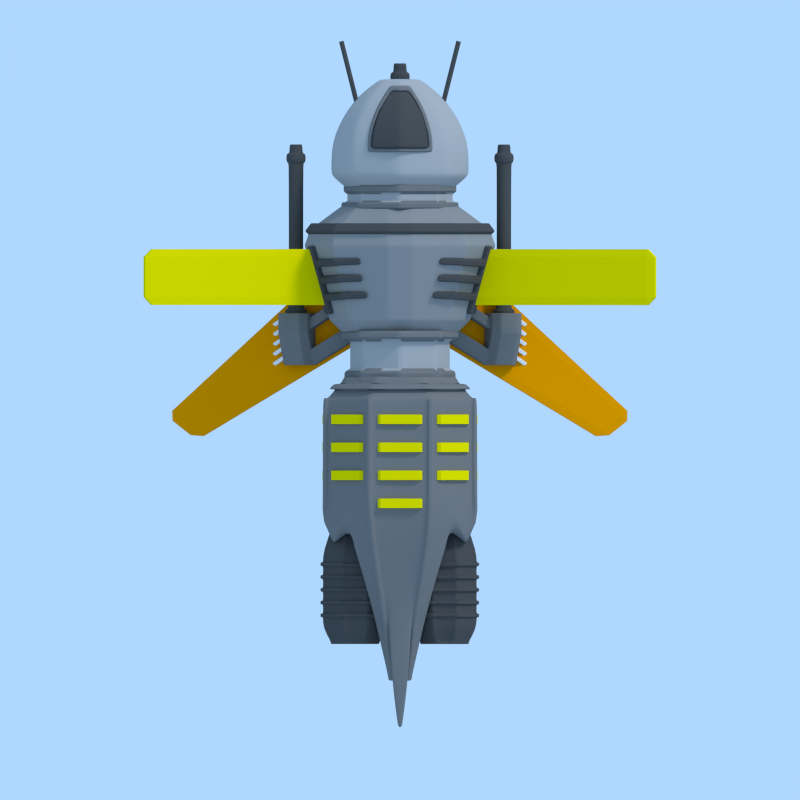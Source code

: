 # Source: wasp.blend  (saved by Blender 2.79.0; exported with 4.5.12 LTS)
import bpy
from mathutils import Matrix  # noqa: F401  (used for matrix-valued properties, if any)

bpy.ops.wm.read_factory_settings(use_empty=True)
scene = bpy.context.scene
scene.name = 'Scene'

# ---- collections
col_collection_1 = bpy.data.collections.new('Collection 1'); scene.collection.children.link(col_collection_1)

# ---- materials (node trees are filled in below, after node groups)
mat_material_009 = bpy.data.materials.new('Material.009')
mat_material_009.alpha_threshold = 0.0
mat_material_009.use_transparent_shadow = False
mat_material_009.diffuse_color = (0.1789, 0.1789, 0.1789, 1.0)
mat_material_009.roughness = 0.5
mat_material_009.line_color = (0.0, 0.0, 0.0, 1.0)
mat_material_008 = bpy.data.materials.new('Material.008')
mat_material_008.alpha_threshold = 0.0
mat_material_008.use_transparent_shadow = False
mat_material_008.diffuse_color = (0.2668, 0.2668, 0.2668, 1.0)
mat_material_008.roughness = 0.5
mat_material_008.specular_intensity = 0.2
mat_material_008.line_color = (0.0, 0.0, 0.0, 1.0)
mat_material_011 = bpy.data.materials.new('Material.011')
mat_material_011.alpha_threshold = 0.0
mat_material_011.use_transparent_shadow = False
mat_material_011.diffuse_color = (0.07297, 0.07297, 0.07297, 1.0)
mat_material_011.roughness = 0.5
mat_material_011.specular_intensity = 0.1304
mat_material_011.line_color = (0.0, 0.0, 0.0, 1.0)
mat_material_007 = bpy.data.materials.new('Material.007')
mat_material_007.alpha_threshold = 0.0
mat_material_007.use_transparent_shadow = False
mat_material_007.diffuse_color = (0.3931, 0.3931, 0.3931, 1.0)
mat_material_007.roughness = 0.5
mat_material_007.specular_intensity = 0.2
mat_material_007.line_color = (0.0, 0.0, 0.0, 1.0)
mat_material_022 = bpy.data.materials.new('Material.022')
mat_material_022.alpha_threshold = 0.0
mat_material_022.use_transparent_shadow = False
mat_material_022.roughness = 0.5
mat_material_012 = bpy.data.materials.new('Material.012')
mat_material_012.alpha_threshold = 0.0
mat_material_012.use_transparent_shadow = False
mat_material_012.diffuse_color = (0.8, 0.6792, 0.0, 1.0)
mat_material_012.roughness = 0.5
mat_material_012.line_color = (0.0, 0.0, 0.0, 1.0)
mat_material_010 = bpy.data.materials.new('Material.010')
mat_material_010.alpha_threshold = 0.0
mat_material_010.use_transparent_shadow = False
mat_material_010.diffuse_color = (0.8, 0.294, 0.0, 1.0)
mat_material_010.roughness = 0.5
mat_material_010.line_color = (0.0, 0.0, 0.0, 1.0)

# ---- material node trees

# ---- world
world_world = bpy.data.worlds.new('World'); scene.world = world_world
world_world.color = (0.4287, 0.6831, 1.0)
world_world.use_sun_shadow = False
world_world.sun_shadow_jitter_overblur = 0.0
world_world.cycles.sampling_method = 'NONE'
world_world.cycles.sample_map_resolution = 256

# ---- cameras
cam_camera = bpy.data.cameras.new('Camera')
cam_camera.type = 'ORTHO'
cam_camera.clip_end = 100.0
cam_camera.lens = 35.0
cam_camera.sensor_width = 32.0
cam_camera.sensor_height = 18.0
cam_camera.ortho_scale = 10.0
cam_camera.dof.focus_distance = 0.0
cam_camera.dof.aperture_fstop = 128.0

# ---- lights
light_point_001 = bpy.data.lights.new('Point.001', 'POINT')
light_point_001.color = (0.7729, 0.8477, 1.0)
light_point_001.transmission_factor = 0.0
light_point_001.energy = 50.0
light_point_001.shadow_buffer_clip_start = 0.5
light_point_001.shadow_soft_size = 0.1
light_point_001.shadow_maximum_resolution = 0.006
light_point_001.use_absolute_resolution = True
light_point_001.cycles.use_multiple_importance_sampling = False
light_point = bpy.data.lights.new('Point', 'POINT')
light_point.color = (0.7729, 0.8477, 1.0)
light_point.transmission_factor = 0.0
light_point.energy = 50.0
light_point.shadow_buffer_clip_start = 0.5
light_point.shadow_soft_size = 0.1
light_point.shadow_maximum_resolution = 0.006
light_point.use_absolute_resolution = True
light_point.cycles.use_multiple_importance_sampling = False
light_sun = bpy.data.lights.new('Sun', 'SUN')
light_sun.transmission_factor = 0.0
light_sun.angle = 0.1993
light_sun.energy = 1.5
light_sun.shadow_buffer_clip_start = 0.5
light_sun.shadow_soft_size = 0.1
light_sun.shadow_cascade_max_distance = 1000.0
light_sun.cycles.use_multiple_importance_sampling = False

# ---- meshes
me_cube_000 = bpy.data.meshes.new('Cube.000')
me_cube_000.from_pydata([(-1.0, -1.0, -1.0), (-1.0, 1.0, -1.0), (1.0, 1.0, -1.0), (1.0, -1.0, -1.0), (-1.0, 2.25, -1.0), (1.0, 2.25, -1.0), (-0.548, -1.0, -1.192e-07), (-1.0, -1.0, -0.4757), (-0.548, 1.0, 1.0), (-1.0, 1.0, 0.5243), (1.0, 1.0, 0.5243), (0.548, 1.0, 1.0), (1.0, -1.0, -0.4757), (0.548, -1.0, -1.192e-07), (-1.0, 2.25, 0.5243), (-0.548, 2.25, 1.0), (0.548, 2.25, 1.0), (1.0, 2.25, 0.5243), (1.0, 1.986, -0.6782), (1.0, 1.264, -0.6782), (1.0, 1.264, 0.2025), (1.0, 1.986, 0.2025), (3.648, 3.616, -0.6782), (3.648, 2.894, -0.6782), (3.648, 2.894, 0.2025), (3.648, 3.616, 0.2025), (-1.0, 0.0, -1.0), (1.0, 0.0, -1.0), (-0.548, 0.0, 0.5), (-1.0, 0.0, 0.02431), (0.548, 0.0, 0.5), (1.0, 0.0, 0.02431), (3.742, 0.5966, -1.0), (3.742, 0.5966, -0.4757), (3.742, 1.597, -1.0), (3.742, 1.597, 0.02431)], [], [(30, 11, 8, 28), (2, 1, 4, 5), (14, 15, 16, 17, 5, 4), (29, 9, 1, 26), (26, 1, 2, 27), (1, 9, 14, 4), (31, 12, 33, 35), (5, 17, 21, 18), (8, 11, 16, 15), (28, 8, 9, 29), (30, 13, 12, 31), (16, 11, 10, 17), (14, 9, 8, 15), (12, 13, 6, 7, 0, 3), (18, 21, 25, 22), (2, 5, 18, 19), (17, 10, 20, 21), (10, 2, 19, 20), (24, 23, 22, 25), (21, 20, 24, 25), (20, 19, 23, 24), (19, 18, 22, 23), (11, 30, 31, 10), (6, 28, 29, 7), (10, 31, 27, 2), (0, 26, 27, 3), (7, 29, 26, 0), (13, 30, 28, 6), (35, 33, 32, 34), (3, 27, 34, 32), (12, 3, 32, 33), (27, 31, 35, 34)])
me_cube_000.materials.append(mat_material_009)
me_cube_000.use_remesh_preserve_volume = False
me_cube_000.use_remesh_preserve_attributes = False
me_cube_000.use_mirror_vertex_groups = False
me_cube_000.update()
me_cylinder_017 = bpy.data.meshes.new('Cylinder.017')
me_cylinder_017.from_pydata([(0.7626, -0.735, 0.3248), (0.7587, -0.7068, 0.2883), (0.7018, -0.7638, 0.2658), (0.7293, -0.7418, 0.3297), (1.04, 0.008873, 0.3297), (0.636, 0.09462, 0.566), (1.036, 0.04387, 0.2658), (0.3828, -0.5166, 0.566), (1.036, -0.03669, 0.2883), (1.059, -0.01949, 0.3248), (-0.7018, 0.7638, -1.01), (-0.7587, 0.7068, -1.01), (-0.7202, 0.7253, -1.041), (-0.636, -0.09462, 0.566), (-1.036, 0.03669, -1.01), (-0.3828, 0.5166, 0.566), (-1.036, -0.04387, -1.01), (-1.022, -0.00359, -1.041), (0.1555, 0.03679, 2.46), (0.08394, -0.136, 2.46), (-0.7622, -0.7041, -0.9927), (-0.7046, -0.7614, -0.9927), (-0.1555, -0.03679, 2.46), (-0.08394, 0.136, 2.46), (-0.7237, -0.7226, -1.024), (-0.1322, 0.2812, 1.155), (-0.2923, -0.1054, 1.155), (-0.04015, -1.037, -0.9927), (0.04108, -1.037, -0.9927), (0.1322, -0.2812, 1.155), (0.2923, 0.1054, 1.155), (0.0007956, -1.023, -1.024), (-0.3536, 0.8536, -1.0), (-0.3173, 0.7426, 0.856), (-0.08339, 0.2073, 2.46), (-0.1866, 0.4639, 1.646), (0.8536, 0.3536, -1.0), (0.7495, 0.3008, 0.856), (0.2055, 0.08762, 2.46), (0.46, 0.1961, 1.646), (0.3536, -0.8536, -1.0), (0.3173, -0.7426, 0.856), (0.08339, -0.2073, 2.46), (0.1866, -0.4639, 1.646), (-0.8536, -0.3536, -1.0), (-0.7495, -0.3008, 0.856), (-0.2055, -0.08762, 2.46), (-0.46, -0.1961, 1.646), (0.7018, -0.7638, -1.01), (0.7587, -0.7068, -1.01), (0.7202, -0.7253, -1.041), (1.036, -0.03669, -1.01), (1.036, 0.04387, -1.01), (1.022, 0.00359, -1.041), (0.7622, 0.7041, -0.9927), (0.7046, 0.7614, -0.9927), (-0.3536, 0.8536, 0.1011), (0.8536, 0.3536, 0.1011), (0.3536, -0.8536, 0.1011), (-0.8536, -0.3536, 0.1011), (0.6829, 0.6829, -1.13), (0.631, 0.631, -1.203), (0.7617, 0.3155, -1.203), (0.8244, 0.3415, -1.13), (0.6829, -0.6829, -1.13), (0.631, -0.631, -1.203), (0.3155, -0.7617, -1.203), (0.3415, -0.8244, -1.13), (-0.6829, -0.6829, -1.13), (-0.631, -0.631, -1.203), (-0.7617, -0.3155, -1.203), (-0.8244, -0.3415, -1.13), (-0.5319, 0.5319, -1.3), (-0.566, 0.566, -1.2), (-0.6125, 0.6125, -1.134), (2.016e-08, 0.8004, -1.2), (1.351e-08, 0.8663, -1.134), (5.236e-08, 0.7523, -1.3), (-0.7523, 1.169e-09, -1.3), (-0.8663, -2.616e-09, -1.134), (-0.8004, -9.775e-09, -1.2), (-0.5319, -0.5319, -1.3), (-0.566, -0.566, -1.2), (-0.6125, -0.6125, -1.134), (-5.51e-08, -0.7523, -1.3), (-6.222e-08, -0.8663, -1.134), (-4.981e-08, -0.8004, -1.2), (0.5319, -0.5319, -1.3), (0.566, -0.566, -1.2), (0.6125, -0.6125, -1.134), (0.7523, -8.238e-08, -1.3), (0.8663, -5.081e-08, -1.134), (0.8004, -5.431e-08, -1.2), (0.5319, 0.5319, -1.3), (0.566, 0.566, -1.2), (0.6125, 0.6125, -1.134), (-0.3063, 0.7394, -1.134), (-0.283, 0.6832, -1.2), (-0.266, 0.6421, -1.3), (0.7394, 0.3063, -1.134), (0.6832, 0.283, -1.2), (0.6421, 0.266, -1.3), (0.3063, -0.7394, -1.134), (0.283, -0.6832, -1.2), (0.266, -0.6421, -1.3), (-0.7394, -0.3063, -1.134), (-0.6832, -0.283, -1.2), (-0.6421, -0.266, -1.3), (-0.3415, 0.8244, -1.13), (-0.3155, 0.7617, -1.203), (-0.631, 0.631, -1.203), (-0.6829, 0.6829, -1.13), (2.209e-08, 0.8924, -1.203), (1.467e-08, 0.9658, -1.13), (0.9658, -5.323e-08, -1.13), (0.8924, -5.712e-08, -1.203), (-6.976e-08, -0.9658, -1.13), (-5.593e-08, -0.8924, -1.203), (-0.9658, 5.082e-10, -1.13), (-0.8924, -7.474e-09, -1.203), (0.7237, 0.7226, -1.024), (0.04015, 1.037, -0.9927), (0.9154, 0.03504, 0.8055), (0.6225, -0.6721, 0.8055), (-0.04108, 1.037, -0.9927), (-0.0007957, 1.023, -1.024), (-0.9154, -0.03505, 0.8055), (-0.6225, 0.6721, 0.8055), (-0.3536, 0.8536, 0.3754), (0.8536, 0.3536, 0.3754), (0.3536, -0.8536, 0.3754), (-0.8536, -0.3536, 0.3754), (-0.04029, 0.9833, -1.0), (0.04095, 0.983, -1.0), (3.114e-09, 0.9692, -1.031), (-0.04222, 0.853, 0.856), (0.02934, 0.8522, 0.856), (0.6662, 0.7241, -1.0), (0.7238, 0.6668, -1.0), (0.6853, 0.6853, -1.031), (0.633, 0.5733, 0.856), (0.5819, 0.6234, 0.856), (0.9833, 0.04028, -1.0), (0.9833, -0.04028, -1.0), (0.9692, -4.535e-08, -1.031), (0.7238, -0.6668, -1.0), (0.6668, -0.7238, -1.0), (0.6853, -0.6853, -1.031), (0.04029, -0.9833, -1.0), (-0.04095, -0.983, -1.0), (-8.161e-08, -0.9692, -1.031), (-0.02934, -0.8522, 0.856), (0.04222, -0.853, 0.856), (-0.6662, -0.7241, -1.0), (-0.7238, -0.6668, -1.0), (-0.6853, -0.6853, -1.031), (-0.633, -0.5733, 0.856), (-0.5819, -0.6234, 0.856), (-0.9833, -0.04028, -1.0), (-0.9833, 0.04028, -1.0), (-0.9692, 8.573e-09, -1.031), (-0.7238, 0.6668, -1.0), (-0.6668, 0.7238, -1.0), (-0.6853, 0.6853, -1.031), (0.03794, 0.2286, 2.46), (-0.02852, 0.2307, 2.46), (0.1833, 0.143, 2.46), (0.1348, 0.1885, 2.46), (-0.03794, -0.2286, 2.46), (0.02852, -0.2307, 2.46), (-0.1833, -0.143, 2.46), (-0.1348, -0.1885, 2.46), (-0.02635, 0.5322, 1.646), (0.04011, 0.5301, 1.646), (-0.395, -0.3577, 1.646), (-0.3465, -0.4032, 1.646), (-0.04011, -0.5301, 1.646), (0.02635, -0.5322, 1.646), (0.395, 0.3577, 1.646), (0.3465, 0.4032, 1.646), (-0.04029, 0.9833, 0.1011), (0.04095, 0.983, 0.1011), (0.6662, 0.7241, 0.1011), (0.7238, 0.6668, 0.1011), (1.002, -0.04794, 0.5311), (0.9833, 0.04028, 0.2759), (0.9872, 0.005282, 0.5725), (1.024, -0.03074, 0.5676), (0.6668, -0.7238, 0.2759), (0.7423, -0.6745, 0.5311), (0.7461, -0.7027, 0.5676), (0.6944, -0.7018, 0.5725), (0.04029, -0.9833, 0.1011), (-0.04095, -0.983, 0.1011), (-0.6662, -0.7241, 0.1011), (-0.7238, -0.6668, 0.1011), (-1.002, 0.04794, 0.5311), (-0.9833, -0.04028, 0.2759), (-0.9872, -0.005282, 0.5725), (-1.024, 0.03074, 0.5676), (-0.6668, 0.7238, 0.2759), (-0.7423, 0.6745, 0.5311), (-0.7461, 0.7027, 0.5676), (-0.6944, 0.7018, 0.5725), (0.04095, 0.983, 0.3754), (-0.04029, 0.9833, 0.3754), (0.6662, 0.7241, 0.3754), (0.7238, 0.6668, 0.3754), (0.04029, -0.9833, 0.3754), (-0.04095, -0.983, 0.3754), (-0.6662, -0.7241, 0.3754), (-0.7238, -0.6668, 0.3754), (-1.059, 0.01949, 0.3248), (-1.036, 0.03669, 0.2883), (-1.036, -0.04387, 0.2658), (-1.04, -0.008873, 0.3297), (-0.7293, 0.7418, 0.3297), (-0.7018, 0.7638, 0.2658), (-0.7587, 0.7068, 0.2883), (-0.7626, 0.735, 0.3248), (0.04015, 1.037, 0.3827), (-0.04108, 1.037, 0.3827), (-0.04329, 0.8995, 0.8623), (0.02827, 0.8987, 0.8623), (0.7046, 0.7614, 0.1083), (0.7622, 0.7041, 0.1083), (0.04108, -1.037, 0.1083), (-0.04015, -1.037, 0.1083), (-0.7046, -0.7614, 0.1083), (-0.7622, -0.7041, 0.1083), (-0.03109, 0.5698, 1.657), (0.03538, 0.5677, 1.657), (-0.4249, -0.3809, 1.657), (-0.3764, -0.4265, 1.657), (-0.1648, -0.2117, 2.47), (-0.2132, -0.1662, 2.47), (-0.03538, -0.5677, 1.657), (0.03109, -0.5698, 1.657), (0.03326, -0.2683, 2.47), (-0.03321, -0.2662, 2.47), (0.4249, 0.3809, 1.657), (0.3764, 0.4265, 1.657), (0.1648, 0.2117, 2.47), (0.2132, 0.1662, 2.47), (-0.03326, 0.2683, 2.47), (0.03321, 0.2662, 2.47), (-0.6667, -0.6054, 0.8623), (-0.6155, -0.6555, 0.8623), (-0.02827, -0.8987, 0.8623), (0.04329, -0.8995, 0.8623), (0.6667, 0.6054, 0.8623), (0.6155, 0.6555, 0.8623), (-0.04108, 1.037, 0.1083), (0.04015, 1.037, 0.1083), (0.7046, 0.7614, 0.3827), (0.7622, 0.7041, 0.3827), (0.04108, -1.037, 0.3827), (-0.04015, -1.037, 0.3827), (-0.7046, -0.7614, 0.3827), (-0.7622, -0.7041, 0.3827), (0.08394, -0.136, 2.513), (0.1555, 0.03679, 2.513), (0.08339, -0.2073, 2.513), (-0.08394, 0.136, 2.513), (-0.1555, -0.03679, 2.513), (-0.08339, 0.2073, 2.513), (0.2055, 0.08762, 2.513), (-0.2055, -0.08762, 2.513), (-0.1348, -0.1885, 2.513), (-0.1833, -0.143, 2.513), (0.02852, -0.2307, 2.513), (-0.03794, -0.2286, 2.513), (0.1348, 0.1885, 2.513), (0.1833, 0.143, 2.513), (-0.02852, 0.2307, 2.513), (0.03794, 0.2286, 2.513), (-0.2582, -0.3365, 2.525), (-0.136, -0.2375, 3.136), (-0.07181, -0.2641, 3.136), (-0.05532, -0.4205, 2.525), (0.2582, 0.3365, 2.525), (0.136, 0.2375, 3.136), (0.07181, 0.2641, 3.136), (0.05532, 0.4205, 2.525)], [], [(128, 33, 135, 205), (129, 37, 5, 122), (122, 5, 7, 123), (209, 151, 157, 210), (154, 195, 59, 44), (131, 45, 13, 126), (35, 25, 23, 34), (138, 183, 57, 36), (126, 13, 15, 127), (73, 97, 98, 72), (106, 80, 78, 107), (82, 106, 107, 81), (103, 86, 84, 104), (88, 103, 104, 87), (100, 92, 90, 101), (39, 178, 166, 38), (25, 26, 22, 23), (56, 128, 205, 180), (177, 43, 42, 169), (43, 29, 19, 42), (29, 30, 18, 19), (179, 173, 283, 280), (172, 35, 34, 165), (135, 33, 35, 172), (36, 142, 144, 91, 99), (7, 5, 30, 29), (41, 7, 29, 43), (152, 41, 43, 177), (44, 158, 160, 79, 105), (15, 13, 26, 25), (33, 15, 25, 35), (204, 136, 141, 206), (80, 73, 72, 78), (127, 15, 33, 128), (166, 167, 272, 273), (5, 37, 39, 30), (30, 39, 38, 18), (94, 100, 101, 93), (37, 140, 178, 39), (130, 41, 152, 208), (47, 174, 170, 46), (92, 88, 87, 90), (123, 7, 41, 130), (13, 45, 47, 26), (26, 47, 46, 22), (86, 82, 81, 84), (45, 156, 174, 47), (155, 154, 44, 105, 83), (147, 146, 40, 102, 89), (139, 138, 36, 99, 95), (163, 162, 32, 96, 74), (160, 159, 161, 163, 74, 79), (133, 181, 182, 137), (159, 196, 201, 161), (150, 149, 153, 155, 83, 85), (149, 193, 194, 153), (144, 143, 145, 147, 89, 91), (143, 184, 189, 145), (32, 132, 134, 76, 96), (157, 151, 176, 175), (146, 188, 58, 40), (70, 69, 68, 71), (207, 140, 37, 129), (141, 136, 173, 179), (162, 200, 56, 32), (97, 75, 77, 98), (36, 57, 185, 142), (40, 148, 150, 85, 102), (40, 58, 192, 148), (211, 156, 45, 131), (44, 59, 197, 158), (167, 179, 280, 281), (32, 56, 180, 132), (75, 94, 93, 77), (76, 95, 60, 113), (105, 79, 118, 71), (95, 99, 63, 60), (80, 106, 70, 119), (94, 75, 112, 61), (91, 89, 64, 114), (88, 92, 115, 65), (100, 94, 61, 62), (83, 105, 71, 68), (96, 76, 113, 108), (85, 83, 68, 116), (66, 65, 64, 67), (62, 61, 60, 63), (109, 110, 111, 108), (61, 112, 113, 60), (115, 62, 63, 114), (65, 115, 114, 64), (117, 66, 67, 116), (69, 117, 116, 68), (119, 70, 71, 118), (110, 119, 118, 111), (112, 109, 108, 113), (86, 103, 66, 117), (103, 88, 65, 66), (102, 85, 116, 67), (73, 80, 119, 110), (89, 102, 67, 64), (79, 74, 111, 118), (97, 73, 110, 109), (92, 100, 62, 115), (99, 91, 114, 63), (74, 96, 108, 111), (82, 86, 117, 69), (75, 97, 109, 112), (106, 82, 69, 70), (58, 130, 208, 192), (57, 129, 122, 186, 185), (124, 121, 125), (181, 204, 206, 182), (195, 211, 131, 59), (193, 209, 210, 194), (59, 131, 126, 198, 197), (183, 207, 129, 57), (200, 203, 127, 128, 56), (123, 191, 190, 189, 184, 187, 186, 122), (188, 191, 123, 130, 58), (149, 150, 31, 27), (171, 170, 235, 234), (207, 183, 225, 255), (202, 203, 216, 219), (175, 171, 234, 233), (150, 148, 28, 31), (201, 202, 219, 218), (181, 133, 121, 253), (146, 147, 50, 48), (135, 172, 230, 222), (203, 200, 217, 216), (173, 136, 223, 231), (132, 180, 252, 124), (147, 145, 49, 50), (198, 199, 212, 215), (178, 140, 250, 240), (143, 144, 53, 51), (197, 198, 215, 214), (161, 201, 218, 11), (141, 179, 241, 251), (200, 162, 10, 217), (144, 142, 52, 53), (199, 196, 213, 212), (158, 197, 214, 16), (176, 151, 248, 236), (138, 139, 120, 54), (190, 191, 3, 0), (196, 159, 14, 213), (152, 177, 237, 249), (189, 190, 0, 1), (153, 194, 228, 21), (139, 137, 55, 120), (195, 154, 20, 229), (174, 156, 246, 232), (210, 157, 247, 258), (133, 134, 125, 121), (134, 133, 137, 139, 95, 76), (55, 54, 120), (52, 51, 53), (49, 48, 50), (28, 27, 31), (21, 20, 24), (16, 14, 17), (11, 10, 12), (8, 6, 4, 9), (2, 1, 0, 3), (213, 214, 215, 212), (217, 218, 219, 216), (221, 222, 223, 220), (225, 54, 55, 224), (8, 51, 52, 6), (2, 48, 49, 1), (227, 27, 28, 226), (229, 20, 21, 228), (213, 14, 16, 214), (217, 10, 11, 218), (231, 223, 222, 230), (233, 234, 235, 232), (237, 238, 239, 236), (241, 242, 243, 240), (245, 231, 230, 244), (247, 233, 232, 246), (249, 237, 236, 248), (251, 241, 240, 250), (124, 252, 253, 121), (255, 225, 224, 254), (257, 227, 226, 256), (259, 229, 228, 258), (252, 221, 220, 253), (250, 255, 254, 251), (248, 257, 256, 249), (246, 259, 258, 247), (182, 206, 254, 224), (170, 174, 232, 235), (205, 135, 222, 221), (155, 153, 21, 24), (209, 193, 227, 257), (177, 169, 238, 237), (136, 204, 220, 223), (154, 155, 24, 20), (192, 208, 256, 226), (169, 168, 239, 238), (160, 158, 16, 17), (168, 176, 236, 239), (183, 138, 54, 225), (211, 195, 229, 259), (137, 182, 224, 55), (159, 160, 17, 14), (194, 210, 258, 228), (179, 167, 242, 241), (184, 143, 51, 8), (163, 161, 11, 12), (180, 205, 221, 252), (167, 166, 243, 242), (142, 185, 6, 52), (204, 181, 253, 220), (166, 178, 240, 243), (188, 146, 48, 2), (162, 163, 12, 10), (140, 207, 255, 250), (165, 164, 245, 244), (145, 189, 1, 49), (187, 184, 8, 9), (206, 141, 251, 254), (164, 173, 231, 245), (151, 209, 257, 248), (172, 165, 244, 230), (193, 149, 27, 227), (185, 186, 4, 6), (134, 132, 124, 125), (208, 152, 249, 256), (148, 192, 226, 28), (186, 187, 9, 4), (156, 211, 259, 246), (157, 175, 233, 247), (191, 188, 2, 3), (273, 272, 275, 274, 265, 263, 264, 267, 269, 268, 271, 270, 262, 260, 261, 266), (169, 42, 262, 270), (18, 38, 266, 261), (23, 22, 264, 263), (22, 46, 267, 264), (164, 165, 274, 275), (34, 23, 263, 265), (167, 164, 275, 272), (168, 169, 270, 271), (165, 34, 265, 274), (38, 166, 273, 266), (19, 18, 261, 260), (46, 170, 269, 267), (42, 19, 260, 262), (171, 168, 271, 268), (170, 171, 268, 269), (199, 198, 126, 127, 203, 202, 201, 196), (276, 279, 278, 277), (280, 283, 282, 281), (176, 168, 278, 279), (171, 175, 276, 277), (168, 171, 277, 278), (175, 176, 279, 276), (164, 167, 281, 282), (173, 164, 282, 283), (81, 107, 78, 72, 98, 77, 93, 101, 90, 87, 104, 84)])
me_cylinder_017.polygons.foreach_set('use_smooth', [True] * 262)
me_cylinder_017.materials.append(mat_material_009)
me_cylinder_017.use_remesh_preserve_volume = False
me_cylinder_017.use_remesh_preserve_attributes = False
me_cylinder_017.use_mirror_vertex_groups = False
me_cylinder_017.update()
me_cylinder_015 = bpy.data.meshes.new('Cylinder.015')
me_cylinder_015.from_pydata([(0.6718, 0.6718, -0.9316), (0.495, 0.495, 3.768e-15), (0.95, -4.812e-08, -0.9316), (0.7, 4.312e-08, 1.776e-15), (0.6718, -0.6718, -0.9316), (0.495, -0.495, -1.256e-15), (0.1991, -0.6688, -0.001926), (-0.1991, -0.6688, -0.001926), (-0.6718, -0.6718, -0.9316), (-0.495, -0.495, -3.768e-15), (-0.95, 4.732e-09, -0.9316), (-0.7, 1.417e-07, -1.776e-15), (-0.6718, 0.6718, -0.9316), (-0.495, 0.495, 1.256e-15), (0.3536, 0.3536, -1.5), (0.5, -7.025e-08, -1.5), (0.3536, -0.3536, -1.5), (6.797e-09, -0.5, -1.5), (-0.3536, -0.3536, -1.5), (-0.5, -4.244e-08, -1.5), (-0.3536, 0.3536, -1.5), (0.2121, 0.2121, 0.5), (0.3, 2.289e-07, 0.5), (0.2121, -0.2121, 0.5), (-1.369e-07, -0.3, 0.5), (-0.2121, -0.2121, 0.5), (-0.3, 2.456e-07, 0.5), (-0.2121, 0.2121, 0.5), (-0.8813, 0.006178, -1.218), (-0.9482, 0.006178, -1.107), (0.6232, -0.617, -1.218), (-1.39e-07, -0.6173, 0.1654), (0.6705, -0.6643, -1.107), (0.6705, 0.6766, -1.107), (0.6232, 0.6294, -1.218), (-0.1991, -0.8675, -0.9316), (0.1991, -0.8675, -0.9316), (-0.1991, -0.6175, -3.639e-15), (0.1991, -0.6175, 5.588e-09), (-1.343e-07, -0.5661, 0.1674), (0.8813, 0.006178, -1.218), (0.9482, 0.006178, -1.107), (-3.636e-08, -0.7337, -1.282), (-4.11e-08, -0.7849, -1.284), (-0.1476, -0.8674, -1.22), (-0.2076, -0.9094, -1.109), (-0.1991, -0.9188, -0.9335), (0.1991, -0.9188, -0.9335), (0.119, 0.9007, -0.9316), (-0.119, 0.9007, -0.9316), (-0.119, 0.6507, 3.001e-15), (0.119, 0.6507, 3.605e-15), (-0.119, 0.4507, -1.5), (0.119, 0.4507, -1.5), (0.119, 0.2507, 0.5), (-0.119, 0.2507, 0.5), (0.2076, -0.9094, -1.109), (0.1476, -0.8674, -1.22), (-0.643, 0.643, -1.072), (-0.5977, 0.5977, -1.179), (-0.9094, -1.006e-09, -1.072), (-0.8452, -8.16e-09, -1.179), (-0.5977, -0.5977, -1.179), (-0.643, -0.643, -1.072), (0.643, -0.643, -1.072), (0.5977, -0.5977, -1.179), (0.9094, -5.159e-08, -1.072), (0.8452, -5.517e-08, -1.179), (0.5977, 0.5977, -1.179), (0.643, 0.643, -1.072), (0.1416, -0.7866, -1.179), (0.1991, -0.8269, -1.072), (-0.1991, -0.8269, -1.072), (-0.1416, -0.7866, -1.179), (0.1416, -0.8378, -1.18), (0.1991, -0.8781, -1.074), (-0.1991, -0.8781, -1.074), (-0.1416, -0.8378, -1.18), (-0.119, 0.7959, -1.179), (-0.119, 0.8601, -1.072), (0.119, 0.8601, -1.072), (0.119, 0.7959, -1.179), (-0.6232, -0.617, -1.218), (-0.6705, -0.6643, -1.107), (-0.6705, 0.6766, -1.107), (-0.6232, 0.6294, -1.218), (0.1476, -0.814, -1.218), (0.2076, -0.856, -1.107), (-0.2076, -0.856, -1.107), (-0.1476, -0.814, -1.218), (-0.1241, 0.8361, -1.218), (-0.1241, 0.9029, -1.107), (0.1241, 0.9029, -1.107), (0.1241, 0.8361, -1.218)], [], [(12, 13, 50, 49), (0, 1, 3, 2), (2, 3, 5, 4), (35, 37, 9, 8), (42, 73, 62, 18, 17), (8, 9, 11, 10), (71, 36, 47, 75), (61, 59, 20, 19), (10, 11, 13, 12), (21, 54, 55, 27, 26, 25, 24, 23, 22), (12, 49, 79, 58), (8, 10, 60, 63), (35, 8, 63, 72), (7, 6, 31), (4, 36, 71, 64), (2, 4, 64, 66), (48, 0, 69, 80), (52, 53, 14, 15, 16, 17, 18, 19, 20), (13, 11, 26, 27), (11, 9, 25, 26), (0, 2, 66, 69), (9, 37, 39, 24, 25), (5, 3, 22, 23), (3, 1, 21, 22), (50, 13, 27, 55), (48, 51, 1, 0), (68, 67, 15, 14), (65, 70, 42, 17, 16), (4, 5, 38, 36), (39, 38, 5, 23, 24), (62, 61, 19, 18), (59, 78, 52, 20), (1, 51, 54, 21), (36, 38, 6, 47), (75, 47, 46, 76), (73, 42, 43, 77), (35, 72, 76, 46), (67, 65, 16, 15), (48, 80, 79, 49), (7, 46, 47, 6), (74, 77, 43), (37, 35, 46, 7), (38, 39, 31, 6), (39, 37, 7, 31), (42, 70, 74, 43), (49, 50, 51, 48), (56, 45, 44, 57), (54, 51, 50, 55), (81, 53, 52, 78), (81, 68, 14, 53), (68, 81, 93, 34), (60, 58, 84, 29), (70, 65, 30, 86), (65, 67, 40, 30), (81, 78, 90, 93), (59, 61, 28, 85), (75, 76, 45, 56), (73, 77, 44, 89), (69, 66, 41, 33), (79, 80, 92, 91), (63, 60, 29, 83), (76, 72, 88, 45), (10, 12, 58, 60), (40, 34, 33, 41), (30, 40, 41, 32), (28, 82, 83, 29), (85, 28, 29, 84), (87, 56, 57, 86), (45, 88, 89, 44), (86, 30, 32, 87), (82, 89, 88, 83), (91, 92, 93, 90), (34, 93, 92, 33), (90, 85, 84, 91), (66, 64, 32, 41), (64, 71, 87, 32), (77, 74, 57, 44), (80, 69, 33, 92), (62, 73, 89, 82), (71, 75, 56, 87), (78, 59, 85, 90), (61, 62, 82, 28), (72, 63, 83, 88), (67, 68, 34, 40), (74, 70, 86, 57), (58, 79, 91, 84)])
me_cylinder_015.polygons.foreach_set('material_index', [0, 0, 0, 0, 0, 0, 0, 0, 0, 0, 0, 0, 0, 0, 0, 0, 0, 0, 0, 0, 0, 0, 0, 0, 0, 0, 0, 0, 0, 0, 0, 0, 0, 0, 0, 0, 0, 0, 0, 0, 0, 0, 0, 0, 0, 0, 1, 0, 0, 0, 1, 1, 1, 1, 1, 1, 1, 1, 1, 1, 1, 1, 0, 1, 1, 1, 1, 1, 1, 1, 1, 1, 1, 1, 1, 1, 1, 1, 1, 1, 1, 1, 1, 1, 1, 1])
me_cylinder_015.materials.append(mat_material_008)
me_cylinder_015.materials.append(mat_material_011)
me_cylinder_015.use_remesh_preserve_volume = False
me_cylinder_015.use_remesh_preserve_attributes = False
me_cylinder_015.use_mirror_vertex_groups = False
me_cylinder_015.update()
me_cylinder_012 = bpy.data.meshes.new('Cylinder.012')
me_cylinder_012.from_pydata([(0.0, 1.0, -1.0), (0.7071, 0.7071, -1.0), (1.0, -4.371e-08, -1.0), (0.7071, -0.7071, -1.0), (-8.742e-08, -1.0, -1.0), (-0.7071, -0.7071, -1.0), (-1.0, 1.192e-08, -1.0), (-0.7071, 0.7071, -1.0), (5.051e-08, 0.5, -1.5), (0.3536, 0.3536, -1.5), (0.5, -7.025e-08, -1.5), (0.3536, -0.3536, -1.5), (6.797e-09, -0.5, -1.5), (-0.3536, -0.3536, -1.5), (-0.5, -4.244e-08, -1.5), (-0.3536, 0.3536, -1.5), (-1.828e-08, 1.0, -0.7143), (0.7071, 0.7071, -0.7143), (0.495, 0.495, 0.3506), (-9.781e-08, 0.7, 0.3506), (-4.38e-08, 0.9764, -0.2745), (0.6904, 0.6904, -0.2745), (1.0, -3.07e-08, -0.7143), (0.7, 5.147e-08, 0.3506), (0.9764, -3.861e-09, -0.2745), (0.7071, -0.7071, -0.7143), (0.495, -0.495, 0.3506), (0.6904, -0.6904, -0.2745), (-1.057e-07, -1.0, -0.7143), (-1.59e-07, -0.7, 0.3506), (-1.292e-07, -0.9764, -0.2745), (-0.7071, -0.7071, -0.7143), (-0.495, -0.495, 0.3506), (-0.6904, -0.6904, -0.2745), (-1.0, 2.494e-08, -0.7143), (-0.7, 1.5e-07, 0.3506), (-0.9764, 7.79e-08, -0.2745), (-0.7071, 0.7071, -0.7143), (-0.495, 0.495, 0.3506), (-0.6904, 0.6904, -0.2745), (0.2121, 0.2121, 0.7336), (-1.227e-07, 0.3, 0.7336), (0.3, 2.456e-07, 0.7336), (0.2121, -0.2121, 0.7336), (-1.49e-07, -0.3, 0.7336), (-0.2121, -0.2121, 0.7336), (-0.3, 2.623e-07, 0.7336), (-0.2121, 0.2121, 0.7336)], [], [(7, 0, 8, 15), (8, 9, 10, 11, 12, 13, 14, 15), (6, 7, 15, 14), (5, 6, 14, 13), (4, 5, 13, 12), (3, 4, 12, 11), (2, 3, 11, 10), (1, 2, 10, 9), (0, 1, 9, 8), (6, 5, 31, 34), (3, 2, 22, 25), (1, 0, 16, 17), (0, 7, 37, 16), (5, 4, 28, 31), (2, 1, 17, 22), (7, 6, 34, 37), (4, 3, 25, 28), (20, 19, 18, 21), (21, 18, 23, 24), (24, 23, 26, 27), (27, 26, 29, 30), (30, 29, 32, 33), (33, 32, 35, 36), (19, 38, 47, 41), (39, 38, 19, 20), (36, 35, 38, 39), (38, 35, 46, 47), (35, 32, 45, 46), (32, 29, 44, 45), (29, 26, 43, 44), (26, 23, 42, 43), (23, 18, 40, 42), (18, 19, 41, 40), (34, 36, 39, 37), (37, 39, 20, 16), (31, 33, 36, 34), (28, 30, 33, 31), (25, 27, 30, 28), (22, 24, 27, 25), (17, 21, 24, 22), (16, 20, 21, 17), (40, 41, 47, 46, 45, 44, 43, 42)])
me_cylinder_012.polygons.foreach_set('use_smooth', [True] * 42)
me_cylinder_012.materials.append(mat_material_007)
me_cylinder_012.use_remesh_preserve_volume = False
me_cylinder_012.use_remesh_preserve_attributes = False
me_cylinder_012.use_mirror_vertex_groups = False
me_cylinder_012.update()
me_cube_009 = bpy.data.meshes.new('Cube.009')
me_cube_009.from_pydata([(-0.1517, 0.02482, 0.02482), (-0.1517, 0.02482, -0.02482), (-0.1517, -0.02482, 0.02482), (-0.1517, -0.02482, -0.02482), (0.1517, 0.02482, 0.02482), (0.1517, 0.02482, -0.02482), (0.1517, -0.02482, 0.02482), (0.1517, -0.02482, -0.02482)], [], [(0, 1, 3, 2), (2, 3, 7, 6), (6, 7, 5, 4), (4, 5, 1, 0), (2, 6, 4, 0), (7, 3, 1, 5)])
me_cube_009.materials.append(mat_material_022)
me_cube_009.use_remesh_preserve_volume = False
me_cube_009.use_remesh_preserve_attributes = False
me_cube_009.use_mirror_vertex_groups = False
me_cube_009.update()
me_cube_006 = bpy.data.meshes.new('Cube.006')
me_cube_006.from_pydata([(0.8, 0.3, -0.4084), (0.8, 1.0, -0.4084), (3.4, 1.0, -0.4084), (3.4, 0.3, -0.4084), (0.8, 0.3, 0.4084), (0.8, 1.0, 0.4084), (3.4, 1.0, 0.4084), (3.4, 0.3, 0.4084)], [], [(4, 5, 1, 0), (5, 6, 2, 1), (6, 7, 3, 2), (7, 4, 0, 3), (0, 1, 2, 3), (7, 6, 5, 4)])
me_cube_006.materials.append(mat_material_012)
me_cube_006.use_remesh_preserve_volume = False
me_cube_006.use_remesh_preserve_attributes = False
me_cube_006.use_mirror_vertex_groups = False
me_cube_006.update()
me_cube_005 = bpy.data.meshes.new('Cube.005')
me_cube_005.from_pydata([(-0.08998, -0.441, -0.07313), (-0.08998, -0.441, 0.07313), (-0.08998, 0.441, -0.07313), (-0.08998, 0.441, 0.07313), (0.08998, -0.441, -0.07313), (0.08998, -0.441, 0.07313), (0.08998, 0.441, -0.07313), (0.08998, 0.441, 0.07313), (0.1672, -0.174, 0.5275), (0.1672, -0.2655, 0.5275), (-0.01279, -0.2655, 0.5275), (-0.01279, -0.174, 0.5275), (0.1587, 0.04923, 0.5409), (0.1587, -0.04224, 0.5409), (-0.02126, -0.04224, 0.5409), (-0.02126, 0.04923, 0.5409), (0.1897, 0.261, 0.5604), (0.1897, 0.1695, 0.5604), (0.009737, 0.1695, 0.5604), (0.009737, 0.261, 0.5604), (-0.08998, 0.1748, -0.07313), (-0.08998, 0.2662, -0.07313), (-0.08998, -0.04574, -0.07313), (-0.08998, 0.04574, -0.07313), (-0.08998, -0.2662, -0.07313), (-0.08998, -0.1748, -0.07313), (-0.08998, -0.1748, 0.07313), (-0.08998, -0.2662, 0.07313), (-0.08998, 0.04574, 0.07313), (-0.08998, -0.04574, 0.07313), (-0.08998, 0.2662, 0.07313), (-0.08998, 0.1748, 0.07313), (0.08998, -0.1748, -0.07313), (0.08998, -0.2662, -0.07313), (0.08998, 0.04574, -0.07313), (0.08998, -0.04574, -0.07313), (0.08998, 0.2662, -0.07313), (0.08998, 0.1748, -0.07313), (0.08998, 0.1748, 0.07313), (0.08998, 0.2662, 0.07313), (0.08998, -0.04574, 0.07313), (0.08998, 0.04574, 0.07313), (0.08998, -0.2662, 0.07313), (0.08998, -0.1748, 0.07313), (0.2646, -0.09699, 0.7387), (0.236, -0.09699, 0.561), (0.2956, 0.2062, 0.7582), (0.2956, 0.1147, 0.7582), (0.2444, -0.3202, 0.5476), (0.2444, -0.2288, 0.5476), (0.2731, -0.3202, 0.7252), (0.236, -0.005519, 0.561), (0.2646, -0.005519, 0.7387), (0.267, 0.2062, 0.5805), (0.267, 0.1147, 0.5805), (0.2731, -0.2288, 0.7252)], [], [(25, 26, 29, 22), (2, 3, 7, 6), (35, 40, 43, 32), (4, 5, 1, 0), (42, 27, 1, 5), (40, 29, 26, 43), (33, 42, 5, 4), (7, 3, 30, 39), (38, 31, 28, 41), (23, 28, 31, 20), (21, 30, 3, 2), (0, 1, 27, 24), (11, 10, 50, 55), (6, 7, 39, 36), (37, 38, 41, 34), (24, 33, 4, 0), (22, 35, 32, 25), (20, 37, 34, 23), (42, 43, 8, 9), (39, 30, 19, 16), (40, 41, 12, 13), (37, 20, 21, 36), (35, 22, 23, 34), (33, 24, 25, 32), (38, 37, 36, 39), (40, 35, 34, 41), (42, 33, 32, 43), (26, 25, 24, 27), (28, 23, 22, 29), (30, 21, 20, 31), (2, 6, 36, 21), (8, 11, 55, 49), (19, 18, 47, 46), (30, 31, 18, 19), (41, 28, 15, 12), (28, 29, 14, 15), (43, 26, 11, 8), (31, 38, 17, 18), (26, 27, 10, 11), (29, 40, 13, 14), (38, 39, 16, 17), (27, 42, 9, 10), (47, 54, 53, 46), (44, 45, 51, 52), (50, 48, 49, 55), (16, 19, 46, 53), (9, 8, 49, 48), (17, 16, 53, 54), (15, 14, 44, 52), (10, 9, 48, 50), (14, 13, 45, 44), (18, 17, 54, 47), (13, 12, 51, 45), (12, 15, 52, 51)])
me_cube_005.materials.append(mat_material_011)
me_cube_005.use_remesh_preserve_volume = False
me_cube_005.use_remesh_preserve_attributes = False
me_cube_005.use_mirror_vertex_groups = False
me_cube_005.update()
me_cube_003 = bpy.data.meshes.new('Cube.003')
me_cube_003.from_pydata([(0.4, -0.2, -0.2639), (0.8, 0.8, -0.2639), (3.1, -1.2, -0.2639), (2.7, -1.5, -0.2639), (0.4, -0.2, 0.2639), (0.8, 0.8, 0.2639), (3.1, -1.2, 0.2639), (2.7, -1.5, 0.2639)], [], [(4, 5, 1, 0), (5, 6, 2, 1), (6, 7, 3, 2), (7, 4, 0, 3), (0, 1, 2, 3), (7, 6, 5, 4)])
me_cube_003.materials.append(mat_material_010)
me_cube_003.use_remesh_preserve_volume = False
me_cube_003.use_remesh_preserve_attributes = False
me_cube_003.use_mirror_vertex_groups = False
me_cube_003.update()
me_cylinder_010 = bpy.data.meshes.new('Cylinder.010')
me_cylinder_010.from_pydata([(9.859e-06, 0.3463, -0.4457), (0.3986, 0.1501, -0.4457), (0.279, 0.008048, 0.2674), (8.206e-06, 0.1453, 0.2674), (9.713e-06, 0.3304, -0.1512), (0.3892, 0.1389, -0.1512), (-0.3892, 0.1389, -0.1512), (-0.3986, 0.1501, -0.4457), (-0.279, 0.00804, 0.2674), (0.1196, -0.1814, 0.5588), (6.057e-06, -0.1225, 0.5588), (-0.1196, -0.1814, 0.5588), (1.213e-05, 0.257, -0.4529), (0.3986, 0.06086, -0.4529), (0.3892, 0.04967, -0.1584), (-0.3892, 0.04966, -0.1584), (-0.3986, 0.06085, -0.4529), (0.1196, -0.2706, 0.5516), (8.324e-06, -0.2118, 0.5516), (-0.1196, -0.2706, 0.5516), (-0.279, -0.08121, 0.2602), (0.279, -0.0812, 0.2602), (8.37e-07, 0.08773, -0.2085), (0.5054, -0.1609, -0.2085), (-0.5054, -0.161, -0.2085), (-0.3623, -0.3309, 0.3351), (0.3623, -0.3309, 0.3351), (1.026e-06, 0.1083, -0.5909), (0.1553, -0.5769, 0.7135), (-0.1553, -0.5769, 0.7135), (-3.91e-06, -0.5004, 0.7135), (-1.12e-06, -0.1526, 0.3351), (-0.5176, -0.1464, -0.5909), (0.5176, -0.1464, -0.5909), (1.218e-05, 0.2847, -0.4407), (0.3986, 0.08855, -0.4407), (0.3892, 0.07737, -0.1462), (-0.3892, 0.07735, -0.1462), (-0.3986, 0.08854, -0.4407), (0.1196, -0.2429, 0.5639), (8.376e-06, -0.1841, 0.5639), (-0.1196, -0.2429, 0.5639), (-0.279, -0.05352, 0.2725), (0.279, -0.05351, 0.2725), (-0.3156, -0.05733, 0.3), (-0.4402, 0.09068, -0.1735), (-0.4508, 0.1033, -0.5065), (-0.1352, -0.2715, 0.6295), (0.4402, 0.09069, -0.1735), (9.2e-06, -0.205, 0.6295), (0.3156, -0.05732, 0.3), (0.1353, -0.2715, 0.6295), (1.35e-05, 0.3252, -0.5065), (0.4508, 0.1033, -0.5065)], [], [(4, 3, 2, 5), (3, 8, 11, 10), (6, 8, 3, 4), (2, 3, 10, 9), (7, 6, 4, 0), (0, 4, 5, 1), (1, 5, 14, 13), (5, 2, 21, 14), (7, 0, 12, 16), (10, 11, 19, 18), (2, 9, 17, 21), (6, 7, 16, 15), (8, 6, 15, 20), (9, 10, 18, 17), (0, 1, 13, 12), (11, 8, 20, 19), (21, 17, 39, 43), (12, 13, 35, 34), (16, 12, 34, 38), (19, 20, 42, 41), (20, 15, 37, 42), (15, 16, 38, 37), (18, 19, 41, 40), (14, 21, 43, 36), (13, 14, 36, 35), (17, 18, 40, 39), (27, 33, 23, 22), (32, 27, 22, 24), (26, 28, 30, 31), (24, 22, 31, 25), (31, 30, 29, 25), (22, 23, 26, 31), (38, 34, 52, 46), (41, 42, 44, 47), (42, 37, 45, 44), (37, 38, 46, 45), (40, 41, 47, 49), (36, 43, 50, 48), (35, 36, 48, 53), (39, 40, 49, 51), (43, 39, 51, 50), (34, 35, 53, 52), (28, 26, 50, 51), (29, 30, 49, 47), (27, 32, 46, 52), (26, 23, 48, 50), (23, 33, 53, 48), (25, 29, 47, 44), (33, 27, 52, 53), (30, 28, 51, 49), (24, 25, 44, 45), (32, 24, 45, 46)])
me_cylinder_010.polygons.foreach_set('use_smooth', [True] * 52)
me_cylinder_010.polygons.foreach_set('material_index', [0, 0, 0, 0, 0, 0, 0, 0, 0, 0, 0, 0, 0, 0, 0, 0, 0, 0, 0, 0, 0, 0, 0, 0, 0, 0, 1, 1, 1, 1, 1, 1, 1, 1, 1, 1, 1, 1, 1, 1, 1, 1, 1, 1, 1, 1, 1, 1, 1, 1, 1, 1])
me_cylinder_010.materials.append(mat_material_011)
me_cylinder_010.materials.append(mat_material_009)
me_cylinder_010.use_remesh_preserve_volume = False
me_cylinder_010.use_remesh_preserve_attributes = False
me_cylinder_010.use_mirror_vertex_groups = False
me_cylinder_010.update()
me_cylinder_009 = bpy.data.meshes.new('Cylinder.009')
me_cylinder_009.from_pydata([(2.043e-09, 0.9982, -0.8288), (3.017e-10, 0.9982, 0.8288), (0.7058, 0.7058, -0.8288), (0.7058, 0.7058, 0.8288), (0.9982, -4.491e-08, -0.8288), (0.9982, -4.163e-08, 0.8288), (0.7058, -0.7058, -0.8288), (0.7058, -0.7058, 0.8288), (-8.522e-08, -0.9982, -0.8288), (-8.697e-08, -0.9982, 0.8288), (-0.7058, -0.7058, -0.8288), (-0.7058, -0.7058, 0.8288), (-0.9982, 1.063e-08, -0.8288), (-0.9982, 1.39e-08, 0.8288), (-0.7058, 0.7058, -0.8288), (-0.7058, 0.7058, 0.8288), (0.1604, 1.435, -0.8702), (0.1604, 1.435, 0.8702), (0.9016, 1.128, 0.8702), (0.9016, 1.128, -0.8702), (1.128, 0.9016, -0.8702), (1.128, 0.9016, 0.8702), (1.435, 0.1604, 0.8702), (1.435, 0.1604, -0.8702), (1.435, -0.1604, -0.8702), (1.435, -0.1604, 0.8702), (1.128, -0.9016, 0.8702), (1.128, -0.9016, -0.8702), (0.9016, -1.128, -0.8702), (0.9016, -1.128, 0.8702), (0.1604, -1.435, 0.8702), (0.1604, -1.435, -0.8702), (-0.1604, -1.435, -0.8702), (-0.1604, -1.435, 0.8702), (-0.9016, -1.128, 0.8702), (-0.9016, -1.128, -0.8702), (-1.128, -0.9016, -0.8702), (-1.128, -0.9016, 0.8702), (-1.435, -0.1604, 0.8702), (-1.435, -0.1604, -0.8702), (0.7411, 0.7411, 1.218), (9.781e-09, 1.048, 1.218), (-0.7411, 0.7411, 1.218), (-1.048, 1.502e-08, 1.218), (-0.7411, -0.7411, 1.218), (-8.185e-08, -1.048, 1.218), (0.7411, -0.7411, 1.218), (1.048, -4.329e-08, 1.218), (-0.9016, 1.128, -0.8702), (-0.9016, 1.128, 0.8702), (-0.1604, 1.435, 0.8702), (-0.1604, 1.435, -0.8702), (-1.435, 0.1604, -0.8702), (-1.435, 0.1604, 0.8702), (-1.128, 0.9016, 0.8702), (-1.128, 0.9016, -0.8702), (2.118e-08, 1.048, -1.218), (0.7411, 0.7411, -1.218), (1.048, -4.811e-08, -1.218), (0.7411, -0.7411, -1.218), (-7.045e-08, -1.048, -1.218), (-0.7411, -0.7411, -1.218), (-1.048, 1.02e-08, -1.218), (-0.7411, 0.7411, -1.218), (2.043e-09, 0.9982, 4.171), (3.017e-10, 0.9982, 5.829), (0.7058, 0.7058, 4.171), (0.7058, 0.7058, 5.829), (0.9982, -4.491e-08, 4.171), (0.9982, -4.163e-08, 5.829), (0.7058, -0.7058, 4.171), (0.7058, -0.7058, 5.829), (-8.522e-08, -0.9982, 4.171), (-8.697e-08, -0.9982, 5.829), (-0.7058, -0.7058, 4.171), (-0.7058, -0.7058, 5.829), (-0.9982, 1.063e-08, 4.171), (-0.9982, 1.39e-08, 5.829), (-0.7058, 0.7058, 4.171), (-0.7058, 0.7058, 5.829), (0.1604, 1.435, 4.13), (0.1604, 1.435, 5.87), (0.9016, 1.128, 5.87), (0.9016, 1.128, 4.13), (1.128, 0.9016, 4.13), (1.128, 0.9016, 5.87), (1.435, 0.1604, 5.87), (1.435, 0.1604, 4.13), (1.435, -0.1604, 4.13), (1.435, -0.1604, 5.87), (1.128, -0.9016, 5.87), (1.128, -0.9016, 4.13), (0.9016, -1.128, 4.13), (0.9016, -1.128, 5.87), (0.1604, -1.435, 5.87), (0.1604, -1.435, 4.13), (-0.1604, -1.435, 4.13), (-0.1604, -1.435, 5.87), (-0.9016, -1.128, 5.87), (-0.9016, -1.128, 4.13), (-1.128, -0.9016, 4.13), (-1.128, -0.9016, 5.87), (-1.435, -0.1604, 5.87), (-1.435, -0.1604, 4.13), (0.7411, 0.7411, 6.218), (9.781e-09, 1.048, 6.218), (-0.7411, 0.7411, 6.218), (-1.048, 1.502e-08, 6.218), (-0.7411, -0.7411, 6.218), (-8.185e-08, -1.048, 6.218), (0.7411, -0.7411, 6.218), (1.048, -4.329e-08, 6.218), (-0.9016, 1.128, 4.13), (-0.9016, 1.128, 5.87), (-0.1604, 1.435, 5.87), (-0.1604, 1.435, 4.13), (-1.435, 0.1604, 4.13), (-1.435, 0.1604, 5.87), (-1.128, 0.9016, 5.87), (-1.128, 0.9016, 4.13), (2.118e-08, 1.048, 3.782), (0.7411, 0.7411, 3.782), (1.048, -4.811e-08, 3.782), (0.7411, -0.7411, 3.782), (-7.045e-08, -1.048, 3.782), (-0.7411, -0.7411, 3.782), (-1.048, 1.02e-08, 3.782), (-0.7411, 0.7411, 3.782), (2.043e-09, 0.9982, 9.171), (3.017e-10, 0.9982, 10.83), (0.7058, 0.7058, 9.171), (0.7058, 0.7058, 10.83), (0.9982, -4.491e-08, 9.171), (0.9982, -4.163e-08, 10.83), (0.7058, -0.7058, 9.171), (0.7058, -0.7058, 10.83), (-8.522e-08, -0.9982, 9.171), (-8.697e-08, -0.9982, 10.83), (-0.7058, -0.7058, 9.171), (-0.7058, -0.7058, 10.83), (-0.9982, 1.063e-08, 9.171), (-0.9982, 1.39e-08, 10.83), (-0.7058, 0.7058, 9.171), (-0.7058, 0.7058, 10.83), (0.1604, 1.435, 9.13), (0.1604, 1.435, 10.87), (0.9016, 1.128, 10.87), (0.9016, 1.128, 9.13), (1.128, 0.9016, 9.13), (1.128, 0.9016, 10.87), (1.435, 0.1604, 10.87), (1.435, 0.1604, 9.13), (1.435, -0.1604, 9.13), (1.435, -0.1604, 10.87), (1.128, -0.9016, 10.87), (1.128, -0.9016, 9.13), (0.9016, -1.128, 9.13), (0.9016, -1.128, 10.87), (0.1604, -1.435, 10.87), (0.1604, -1.435, 9.13), (-0.1604, -1.435, 9.13), (-0.1604, -1.435, 10.87), (-0.9016, -1.128, 10.87), (-0.9016, -1.128, 9.13), (-1.128, -0.9016, 9.13), (-1.128, -0.9016, 10.87), (-1.435, -0.1604, 10.87), (-1.435, -0.1604, 9.13), (0.7411, 0.7411, 11.22), (9.781e-09, 1.048, 11.22), (-0.7411, 0.7411, 11.22), (-1.048, 1.502e-08, 11.22), (-0.7411, -0.7411, 11.22), (-8.185e-08, -1.048, 11.22), (0.7411, -0.7411, 11.22), (1.048, -4.329e-08, 11.22), (-0.9016, 1.128, 9.13), (-0.9016, 1.128, 10.87), (-0.1604, 1.435, 10.87), (-0.1604, 1.435, 9.13), (-1.435, 0.1604, 9.13), (-1.435, 0.1604, 10.87), (-1.128, 0.9016, 10.87), (-1.128, 0.9016, 9.13), (2.118e-08, 1.048, 8.782), (0.7411, 0.7411, 8.782), (1.048, -4.811e-08, 8.782), (0.7411, -0.7411, 8.782), (-7.045e-08, -1.048, 8.782), (-0.7411, -0.7411, 8.782), (-1.048, 1.02e-08, 8.782), (-0.7411, 0.7411, 8.782), (2.043e-09, 0.9982, 14.17), (3.017e-10, 0.9982, 15.83), (0.7058, 0.7058, 14.17), (0.7058, 0.7058, 15.83), (0.9982, -4.491e-08, 14.17), (0.9982, -4.163e-08, 15.83), (0.7058, -0.7058, 14.17), (0.7058, -0.7058, 15.83), (-8.522e-08, -0.9982, 14.17), (-8.697e-08, -0.9982, 15.83), (-0.7058, -0.7058, 14.17), (-0.7058, -0.7058, 15.83), (-0.9982, 1.063e-08, 14.17), (-0.9982, 1.39e-08, 15.83), (-0.7058, 0.7058, 14.17), (-0.7058, 0.7058, 15.83), (0.1604, 1.435, 14.13), (0.1604, 1.435, 15.87), (0.9016, 1.128, 15.87), (0.9016, 1.128, 14.13), (-0.1604, -1.435, 14.13), (-0.1604, -1.435, 15.87), (-0.9016, -1.128, 15.87), (-0.9016, -1.128, 14.13), (0.7411, 0.7411, 16.22), (9.781e-09, 1.048, 16.22), (-0.7411, 0.7411, 16.22), (-1.048, 1.502e-08, 16.22), (-0.7411, -0.7411, 16.22), (-8.185e-08, -1.048, 16.22), (0.7411, -0.7411, 16.22), (1.048, -4.329e-08, 16.22), (2.118e-08, 1.048, 13.78), (0.7411, 0.7411, 13.78), (1.048, -4.811e-08, 13.78), (0.7411, -0.7411, 13.78), (-7.045e-08, -1.048, 13.78), (-0.7411, -0.7411, 13.78), (-1.048, 1.02e-08, 13.78), (-0.7411, 0.7411, 13.78)], [], [(16, 17, 18, 19), (1, 17, 16, 0), (3, 18, 17, 1), (2, 19, 18, 3), (0, 16, 19, 2), (20, 21, 22, 23), (3, 21, 20, 2), (5, 22, 21, 3), (4, 23, 22, 5), (2, 20, 23, 4), (24, 25, 26, 27), (5, 25, 24, 4), (7, 26, 25, 5), (6, 27, 26, 7), (4, 24, 27, 6), (28, 29, 30, 31), (7, 29, 28, 6), (9, 30, 29, 7), (8, 31, 30, 9), (6, 28, 31, 8), (32, 33, 34, 35), (9, 33, 32, 8), (11, 34, 33, 9), (10, 35, 34, 11), (8, 32, 35, 10), (36, 37, 38, 39), (11, 37, 36, 10), (13, 38, 37, 11), (12, 39, 38, 13), (10, 36, 39, 12), (40, 41, 42, 43, 44, 45, 46, 47), (1, 41, 40, 3), (15, 42, 41, 1), (13, 43, 42, 15), (11, 44, 43, 13), (9, 45, 44, 11), (7, 46, 45, 9), (5, 47, 46, 7), (3, 40, 47, 5), (48, 49, 50, 51), (15, 49, 48, 14), (1, 50, 49, 15), (0, 51, 50, 1), (14, 48, 51, 0), (52, 53, 54, 55), (13, 53, 52, 12), (15, 54, 53, 13), (14, 55, 54, 15), (12, 52, 55, 14), (56, 57, 58, 59, 60, 61, 62, 63), (2, 57, 56, 0), (4, 58, 57, 2), (6, 59, 58, 4), (8, 60, 59, 6), (10, 61, 60, 8), (12, 62, 61, 10), (14, 63, 62, 12), (0, 56, 63, 14), (80, 81, 82, 83), (65, 81, 80, 64), (67, 82, 81, 65), (66, 83, 82, 67), (64, 80, 83, 66), (84, 85, 86, 87), (67, 85, 84, 66), (69, 86, 85, 67), (68, 87, 86, 69), (66, 84, 87, 68), (88, 89, 90, 91), (69, 89, 88, 68), (71, 90, 89, 69), (70, 91, 90, 71), (68, 88, 91, 70), (92, 93, 94, 95), (71, 93, 92, 70), (73, 94, 93, 71), (72, 95, 94, 73), (70, 92, 95, 72), (96, 97, 98, 99), (73, 97, 96, 72), (75, 98, 97, 73), (74, 99, 98, 75), (72, 96, 99, 74), (100, 101, 102, 103), (75, 101, 100, 74), (77, 102, 101, 75), (76, 103, 102, 77), (74, 100, 103, 76), (104, 105, 106, 107, 108, 109, 110, 111), (65, 105, 104, 67), (79, 106, 105, 65), (77, 107, 106, 79), (75, 108, 107, 77), (73, 109, 108, 75), (71, 110, 109, 73), (69, 111, 110, 71), (67, 104, 111, 69), (112, 113, 114, 115), (79, 113, 112, 78), (65, 114, 113, 79), (64, 115, 114, 65), (78, 112, 115, 64), (116, 117, 118, 119), (77, 117, 116, 76), (79, 118, 117, 77), (78, 119, 118, 79), (76, 116, 119, 78), (120, 121, 122, 123, 124, 125, 126, 127), (66, 121, 120, 64), (68, 122, 121, 66), (70, 123, 122, 68), (72, 124, 123, 70), (74, 125, 124, 72), (76, 126, 125, 74), (78, 127, 126, 76), (64, 120, 127, 78), (144, 145, 146, 147), (129, 145, 144, 128), (131, 146, 145, 129), (130, 147, 146, 131), (128, 144, 147, 130), (148, 149, 150, 151), (131, 149, 148, 130), (133, 150, 149, 131), (132, 151, 150, 133), (130, 148, 151, 132), (152, 153, 154, 155), (133, 153, 152, 132), (135, 154, 153, 133), (134, 155, 154, 135), (132, 152, 155, 134), (156, 157, 158, 159), (135, 157, 156, 134), (137, 158, 157, 135), (136, 159, 158, 137), (134, 156, 159, 136), (160, 161, 162, 163), (137, 161, 160, 136), (139, 162, 161, 137), (138, 163, 162, 139), (136, 160, 163, 138), (164, 165, 166, 167), (139, 165, 164, 138), (141, 166, 165, 139), (140, 167, 166, 141), (138, 164, 167, 140), (168, 169, 170, 171, 172, 173, 174, 175), (129, 169, 168, 131), (143, 170, 169, 129), (141, 171, 170, 143), (139, 172, 171, 141), (137, 173, 172, 139), (135, 174, 173, 137), (133, 175, 174, 135), (131, 168, 175, 133), (176, 177, 178, 179), (143, 177, 176, 142), (129, 178, 177, 143), (128, 179, 178, 129), (142, 176, 179, 128), (180, 181, 182, 183), (141, 181, 180, 140), (143, 182, 181, 141), (142, 183, 182, 143), (140, 180, 183, 142), (184, 185, 186, 187, 188, 189, 190, 191), (130, 185, 184, 128), (132, 186, 185, 130), (134, 187, 186, 132), (136, 188, 187, 134), (138, 189, 188, 136), (140, 190, 189, 138), (142, 191, 190, 140), (128, 184, 191, 142), (208, 209, 210, 211), (193, 209, 208, 192), (195, 210, 209, 193), (194, 211, 210, 195), (192, 208, 211, 194), (202, 203, 205, 207, 193, 192, 206, 204), (212, 213, 214, 215), (201, 213, 212, 200), (203, 214, 213, 201), (202, 215, 214, 203), (200, 212, 215, 202), (216, 217, 218, 219, 220, 221, 222, 223), (193, 217, 216, 195), (207, 218, 217, 193), (205, 219, 218, 207), (203, 220, 219, 205), (201, 221, 220, 203), (199, 222, 221, 201), (197, 223, 222, 199), (195, 216, 223, 197), (224, 225, 226, 227, 228, 229, 230, 231), (194, 225, 224, 192), (196, 226, 225, 194), (198, 227, 226, 196), (200, 228, 227, 198), (202, 229, 228, 200), (204, 230, 229, 202), (206, 231, 230, 204), (192, 224, 231, 206), (194, 195, 197, 199, 201, 200, 198, 196)])
me_cylinder_009.materials.append(mat_material_012)
me_cylinder_009.use_remesh_preserve_volume = False
me_cylinder_009.use_remesh_preserve_attributes = False
me_cylinder_009.use_mirror_vertex_groups = False
me_cylinder_009.update()
me_cylinder_008 = bpy.data.meshes.new('Cylinder.008')
me_cylinder_008.from_pydata([(-0.6343, 0.6343, -1.125), (-0.8971, 3.538e-07, -1.125), (-0.6343, -0.6343, -1.125), (-7.602e-08, -0.8971, -1.125), (0.6343, -0.6343, -1.125), (0.8971, 3.039e-07, -1.125), (0.6343, 0.6343, -1.125), (2.406e-09, 0.8971, -1.125), (0.0, 1.0, 0.7065), (0.7071, 0.7071, 0.7065), (1.0, -4.371e-08, 0.7065), (0.7071, -0.7071, 0.7065), (-8.742e-08, -1.0, 0.7065), (-0.7071, -0.7071, 0.7065), (-1.0, 1.192e-08, 0.7065), (-0.7071, 0.7071, 0.7065), (1.078, 1.078, 1.0), (1.216e-08, 1.525, 1.0), (1.216e-08, 1.525, 0.7065), (1.525, 1.61e-07, 1.0), (1.078, -1.078, 1.0), (-1.211e-07, -1.525, 1.0), (-1.078, -1.078, 1.0), (-1.525, 2.459e-07, 1.0), (-1.078, 1.078, 1.0), (1.078, 1.078, 0.7065), (1.525, -3.513e-07, 0.7065), (1.078, -1.078, 0.7065), (-1.211e-07, -1.525, 0.7065), (-1.078, -1.078, 0.7065), (-1.525, -2.664e-07, 0.7065), (-1.078, 1.078, 0.7065), (0.7071, 0.7071, -1.021), (1.0, 4.297e-07, -1.021), (0.7071, -0.7071, -1.021), (-8.742e-08, -1.0, -1.021), (-0.7071, -0.7071, -1.021), (-1.0, 4.853e-07, -1.021), (-0.7071, 0.7071, -1.021), (4.133e-14, 1.0, -1.021), (1.462e-08, 1.34, -1.125), (0.9472, 0.9472, -1.125), (0.9472, 0.9472, -1.021), (1.34, 2.964e-07, -1.125), (1.34, 4.912e-07, -1.021), (0.9472, -0.9472, -1.125), (0.9472, -0.9472, -1.021), (-1.025e-07, -1.34, -1.125), (-1.025e-07, -1.34, -1.021), (-0.9472, -0.9472, -1.125), (-0.9472, -0.9472, -1.021), (-1.34, 3.709e-07, -1.125), (-1.34, 5.657e-07, -1.021), (-0.9472, 0.9472, -1.125), (-0.9472, 0.9472, -1.021), (1.462e-08, 1.34, -1.021), (-0.6343, 0.6343, -1.236), (3.316e-08, 0.8971, -1.236), (-0.8971, 3.538e-07, -1.236), (-0.6343, -0.6343, -1.236), (-4.527e-08, -0.8971, -1.236), (0.6343, -0.6343, -1.236), (0.8971, 3.039e-07, -1.236), (0.6343, 0.6343, -1.236), (-0.3904, 0.3904, -1.236), (4.62e-08, 0.5521, -1.236), (-0.5521, 3.405e-07, -1.236), (-0.3904, -0.3904, -1.236), (-2.065e-09, -0.5521, -1.236), (0.3904, -0.3904, -1.236), (0.5521, 3.098e-07, -1.236), (0.3904, 0.3904, -1.236), (-0.3904, 0.3904, -1.022), (1.245e-07, 0.5521, -1.022), (-0.5521, 3.405e-07, -1.022), (-0.3904, -0.3904, -1.022), (7.625e-08, -0.5521, -1.022), (0.3904, -0.3904, -1.022), (0.5521, 3.098e-07, -1.022), (0.3904, 0.3904, -1.022)], [], [(11, 10, 26, 27), (9, 8, 18, 25), (15, 14, 30, 31), (14, 13, 29, 30), (12, 11, 27, 28), (10, 9, 25, 26), (8, 15, 31, 18), (13, 12, 28, 29), (1, 0, 56, 58), (37, 14, 15, 38), (38, 15, 8, 39), (36, 13, 14, 37), (35, 12, 13, 36), (34, 11, 12, 35), (33, 10, 11, 34), (32, 9, 10, 33), (39, 8, 9, 32), (18, 17, 16, 25), (25, 16, 19, 26), (26, 19, 20, 27), (27, 20, 21, 28), (28, 21, 22, 29), (29, 22, 23, 30), (16, 17, 24, 23, 22, 21, 20, 19), (31, 24, 17, 18), (30, 23, 24, 31), (36, 37, 52, 50), (37, 38, 54, 52), (39, 32, 42, 55), (33, 34, 46, 44), (35, 36, 50, 48), (38, 39, 55, 54), (32, 33, 44, 42), (34, 35, 48, 46), (45, 47, 3, 4), (40, 55, 42, 41), (41, 42, 44, 43), (43, 44, 46, 45), (45, 46, 48, 47), (47, 48, 50, 49), (49, 50, 52, 51), (53, 54, 55, 40), (51, 52, 54, 53), (43, 45, 4, 5), (41, 43, 5, 6), (40, 41, 6, 7), (53, 40, 7, 0), (51, 53, 0, 1), (49, 51, 1, 2), (47, 49, 2, 3), (57, 63, 71, 65), (6, 5, 62, 63), (4, 3, 60, 61), (2, 1, 58, 59), (0, 7, 57, 56), (7, 6, 63, 57), (5, 4, 61, 62), (3, 2, 59, 60), (67, 66, 74, 75), (62, 61, 69, 70), (60, 59, 67, 68), (58, 56, 64, 66), (63, 62, 70, 71), (61, 60, 68, 69), (59, 58, 66, 67), (56, 57, 65, 64), (73, 79, 78, 77, 76, 75, 74, 72), (64, 65, 73, 72), (65, 71, 79, 73), (70, 69, 77, 78), (68, 67, 75, 76), (66, 64, 72, 74), (71, 70, 78, 79), (69, 68, 76, 77)])
me_cylinder_008.polygons.foreach_set('use_smooth', [True] * 74)
me_cylinder_008.materials.append(mat_material_011)
me_cylinder_008.use_remesh_preserve_volume = False
me_cylinder_008.use_remesh_preserve_attributes = False
me_cylinder_008.use_mirror_vertex_groups = False
me_cylinder_008.update()
me_cylinder_007 = bpy.data.meshes.new('Cylinder.007')
me_cylinder_007.from_pydata([(-4.768e-07, 1.0, -0.6433), (4.768e-07, 1.0, 0.6433), (0.7071, 0.7071, -0.6433), (0.7071, 0.7071, 0.6433), (1.0, -4.371e-08, -0.6433), (1.0, -4.371e-08, 0.6433), (0.7071, -0.7071, -0.6433), (0.7071, -0.7071, 0.6433), (-5.643e-07, -1.0, -0.6433), (3.894e-07, -1.0, 0.6433), (-0.7071, -0.7071, -0.6433), (-0.7071, -0.7071, 0.6433), (-1.0, 1.193e-08, -0.6433), (-1.0, 1.192e-08, 0.6433), (-0.7071, 0.7071, -0.6433), (-0.7071, 0.7071, 0.6433)], [], [(0, 1, 3, 2), (2, 3, 5, 4), (4, 5, 7, 6), (6, 7, 9, 8), (8, 9, 11, 10), (10, 11, 13, 12), (3, 1, 15, 13, 11, 9, 7, 5), (14, 15, 1, 0), (12, 13, 15, 14), (0, 2, 4, 6, 8, 10, 12, 14)])
me_cylinder_007.materials.append(mat_material_011)
me_cylinder_007.use_remesh_preserve_volume = False
me_cylinder_007.use_remesh_preserve_attributes = False
me_cylinder_007.use_mirror_vertex_groups = False
me_cylinder_007.update()
me_cylinder_006 = bpy.data.meshes.new('Cylinder.006')
me_cylinder_006.from_pydata([(-0.4481, 0.4481, 0.2445), (-3.813e-08, 0.6337, 0.2445), (-0.6337, -2.083e-08, 0.2445), (-0.4481, -0.4481, 0.2445), (-9.353e-08, -0.6337, 0.2445), (0.4481, -0.4481, 0.2445), (0.6337, -5.609e-08, 0.2445), (0.4481, 0.4481, 0.2445), (-0.2241, 0.5409, 0.2445), (0.5409, 0.2241, 0.2445), (0.2241, -0.5409, 0.2445), (-0.5409, -0.2241, 0.2445), (-0.5409, -0.2241, -0.15), (-0.4481, -0.4481, -0.15), (0.2241, -0.5409, -0.15), (0.4481, -0.4481, -0.15), (0.5409, 0.2241, -0.15), (0.4481, 0.4481, -0.15), (-0.2241, 0.5409, -0.15), (-0.4481, 0.4481, -0.15), (2.588e-08, 0.6337, -0.15), (0.6337, -3.532e-08, -0.15), (-2.952e-08, -0.6337, -0.15), (-0.6337, -6.39e-11, -0.15), (-0.6352, -0.2631, -0.15), (-0.5262, -0.5262, -0.15), (0.2631, -0.6352, -0.15), (0.5262, -0.5262, -0.15), (0.6352, 0.2631, -0.15), (0.5262, 0.5262, -0.15), (-0.2631, 0.6352, -0.15), (-0.5262, 0.5262, -0.15), (2.879e-08, 0.7441, -0.15), (0.7441, -4.146e-08, -0.15), (-3.627e-08, -0.7441, -0.15), (-0.7441, -5.667e-11, -0.15), (-0.6352, -0.2631, -0.2558), (-0.5262, -0.5262, -0.2558), (0.2631, -0.6352, -0.2558), (0.5262, -0.5262, -0.2558), (0.6352, 0.2631, -0.2558), (0.5262, 0.5262, -0.2558), (-0.2631, 0.6352, -0.2558), (-0.5262, 0.5262, -0.2558), (2.904e-08, 0.7441, -0.2558), (0.7441, -4.146e-08, -0.2558), (-3.602e-08, -0.7441, -0.2558), (-0.7441, -5.667e-11, -0.2558), (-0.6025, -0.2496, 0.2445), (-0.4991, -0.4991, 0.2445), (0.2496, -0.6025, 0.2445), (0.4991, -0.4991, 0.2445), (0.6025, 0.2496, 0.2445), (0.4991, 0.4991, 0.2445), (-0.2496, 0.6025, 0.2445), (-0.4991, 0.4991, 0.2445), (-3.712e-08, 0.7059, 0.2445), (0.7059, -5.832e-08, 0.2445), (-9.883e-08, -0.7059, 0.2445), (-0.7059, -1.905e-08, 0.2445), (-0.6025, -0.2496, 0.363), (-0.4991, -0.4991, 0.363), (0.2496, -0.6025, 0.363), (0.4991, -0.4991, 0.363), (0.6025, 0.2496, 0.363), (0.4991, 0.4991, 0.363), (-0.2496, 0.6025, 0.363), (-0.4991, 0.4991, 0.363), (-3.3e-08, 0.7059, 0.363), (0.7059, -6.643e-08, 0.363), (-9.471e-08, -0.7059, 0.363), (-0.7059, -2.715e-08, 0.363)], [], [(0, 2, 59, 55), (15, 14, 26, 27), (4, 3, 13, 22), (9, 6, 21, 16), (7, 9, 16, 17), (11, 2, 23, 12), (6, 5, 15, 21), (0, 8, 18, 19), (2, 0, 19, 23), (3, 11, 12, 13), (10, 4, 22, 14), (1, 7, 17, 20), (8, 1, 20, 18), (5, 10, 14, 15), (30, 32, 44, 42), (22, 13, 25, 34), (16, 21, 33, 28), (17, 16, 28, 29), (12, 23, 35, 24), (21, 15, 27, 33), (19, 18, 30, 31), (23, 19, 31, 35), (13, 12, 24, 25), (14, 22, 34, 26), (20, 17, 29, 32), (18, 20, 32, 30), (36, 47, 43, 42, 44, 41, 40, 45, 39, 38, 46, 37), (27, 26, 38, 39), (34, 25, 37, 46), (28, 33, 45, 40), (29, 28, 40, 41), (24, 35, 47, 36), (33, 27, 39, 45), (31, 30, 42, 43), (35, 31, 43, 47), (25, 24, 36, 37), (26, 34, 46, 38), (32, 29, 41, 44), (56, 54, 66, 68), (11, 3, 49, 48), (4, 10, 50, 58), (7, 1, 56, 53), (1, 8, 54, 56), (10, 5, 51, 50), (3, 4, 58, 49), (6, 9, 52, 57), (9, 7, 53, 52), (2, 11, 48, 59), (5, 6, 57, 51), (8, 0, 55, 54), (60, 61, 70, 62, 63, 69, 64, 65, 68, 66, 67, 71), (50, 51, 63, 62), (49, 58, 70, 61), (57, 52, 64, 69), (52, 53, 65, 64), (59, 48, 60, 71), (51, 57, 69, 63), (54, 55, 67, 66), (55, 59, 71, 67), (48, 49, 61, 60), (58, 50, 62, 70), (53, 56, 68, 65)])
me_cylinder_006.polygons.foreach_set('material_index', [1, 1, 0, 0, 0, 0, 0, 0, 0, 0, 0, 0, 0, 0, 1, 1, 1, 1, 1, 1, 1, 1, 1, 1, 1, 1, 1, 1, 1, 1, 1, 1, 1, 1, 1, 1, 1, 1, 1, 1, 1, 1, 1, 1, 1, 1, 1, 1, 1, 1, 1, 1, 1, 1, 1, 1, 1, 1, 1, 1, 1, 1])
me_cylinder_006.materials.append(mat_material_007)
me_cylinder_006.materials.append(mat_material_009)
me_cylinder_006.use_remesh_preserve_volume = False
me_cylinder_006.use_remesh_preserve_attributes = False
me_cylinder_006.use_mirror_vertex_groups = False
me_cylinder_006.update()
me_cylinder_003 = bpy.data.meshes.new('Cylinder.003')
me_cylinder_003.from_pydata([(8.632e-08, 0.8154, -1.0), (-2.396e-09, 0.8154, 1.0), (0.5765, 0.5765, -1.0), (0.5765, 0.5765, 1.0), (0.8154, -1.029e-07, -1.0), (0.8154, -4.868e-08, 1.0), (0.5765, -0.5765, -1.0), (0.5765, -0.5765, 1.0), (-4.456e-08, -0.8154, -1.0), (-1.333e-07, -0.8154, 1.0), (-0.5765, -0.5765, -1.0), (-0.5765, -0.5765, 1.0), (-0.8154, 2.032e-09, -1.0), (-0.8154, 5.629e-08, 1.0), (-0.5765, 0.5765, -1.0), (-0.5765, 0.5765, 1.0), (1.068e-07, 0.5985, -1.339), (0.4232, 0.4232, -1.339), (0.5985, -1.067e-07, -1.339), (0.4232, -0.4232, -1.339), (1.077e-08, -0.5985, -1.339), (-0.4232, -0.4232, -1.339), (-0.5985, -2.963e-08, -1.339), (-0.4232, 0.4232, -1.339), (2.269e-07, 0.5234, 1.744), (0.3701, 0.3701, 1.744), (0.5234, -1.681e-07, 1.744), (0.3701, -0.3701, 1.744), (1.137e-07, -0.5234, 1.744), (-0.3701, -0.3701, 1.744), (-0.5234, -7.154e-08, 1.744), (-0.3701, 0.3701, 1.744), (-0.6295, -0.6295, 0.7147), (-0.6295, -0.6295, 0.6186), (-0.6295, -0.6295, 0.3814), (-0.6295, -0.6295, 0.2853), (-0.6295, -0.6295, 0.04803), (-0.6295, -0.6295, -0.04803), (-0.6295, -0.6295, -0.2853), (-0.6295, -0.6295, -0.3814), (-0.6295, -0.6295, -0.6186), (-0.6295, -0.6295, -0.7147), (1.97e-08, 0.8903, 0.6186), (1.717e-08, 0.8903, 0.7147), (3.63e-08, 0.8903, 0.2853), (3.377e-08, 0.8903, 0.3814), (4.914e-08, 0.8903, -0.04803), (4.661e-08, 0.8903, 0.04803), (6.414e-08, 0.8903, -0.3814), (6.161e-08, 0.8903, -0.2853), (7.972e-08, 0.8903, -0.7147), (7.719e-08, 0.8903, -0.6186), (-0.6295, 0.6295, 0.6186), (-0.6295, 0.6295, 0.7147), (-0.8903, 5.168e-08, 0.7147), (-0.8903, 5.013e-08, 0.6186), (-0.6295, 0.6295, 0.2853), (-0.6295, 0.6295, 0.3814), (-0.8903, 4.363e-08, 0.3814), (-0.8903, 4.208e-08, 0.2853), (-0.6295, 0.6295, -0.04803), (-0.6295, 0.6295, 0.04803), (-0.8903, 3.348e-08, 0.04803), (-0.8903, 3.193e-08, -0.04803), (-0.6295, 0.6295, -0.3814), (-0.6295, 0.6295, -0.2853), (-0.8903, 2.38e-08, -0.2853), (-0.8903, 2.226e-08, -0.3814), (-0.6295, 0.6295, -0.7147), (-0.6295, 0.6295, -0.6186), (-0.8903, 1.492e-08, -0.6186), (-0.8903, 1.337e-08, -0.7147), (6.941e-08, 0.8154, -0.6186), (7.367e-08, 0.8154, -0.7147), (5.462e-08, 0.8154, -0.2853), (5.888e-08, 0.8154, -0.3814), (3.983e-08, 0.8154, 0.04803), (4.409e-08, 0.8154, -0.04803), (2.505e-08, 0.8154, 0.3814), (2.931e-08, 0.8154, 0.2853), (1.026e-08, 0.8154, 0.7147), (1.452e-08, 0.8154, 0.6186), (0.5765, 0.5765, 0.6186), (0.5765, 0.5765, 0.7147), (0.5765, 0.5765, 0.2853), (0.5765, 0.5765, 0.3814), (0.5765, 0.5765, -0.04803), (0.5765, 0.5765, 0.04803), (0.5765, 0.5765, -0.3814), (0.5765, 0.5765, -0.2853), (0.5765, 0.5765, -0.7147), (0.5765, 0.5765, -0.6186), (0.8154, -5.903e-08, 0.6186), (0.8154, -5.642e-08, 0.7147), (0.8154, -6.807e-08, 0.2853), (0.8154, -6.546e-08, 0.3814), (0.8154, -7.711e-08, -0.04803), (0.8154, -7.45e-08, 0.04803), (0.8154, -8.615e-08, -0.3814), (0.8154, -8.355e-08, -0.2853), (0.8154, -9.52e-08, -0.7147), (0.8154, -9.259e-08, -0.6186), (0.5765, -0.5765, 0.6186), (0.5765, -0.5765, 0.7147), (0.5765, -0.5765, 0.2853), (0.5765, -0.5765, 0.3814), (0.5765, -0.5765, -0.04803), (0.5765, -0.5765, 0.04803), (0.5765, -0.5765, -0.3814), (0.5765, -0.5765, -0.2853), (0.5765, -0.5765, -0.7147), (0.5765, -0.5765, -0.6186), (-1.164e-07, -0.8154, 0.6186), (-1.206e-07, -0.8154, 0.7147), (-1.016e-07, -0.8154, 0.2853), (-1.058e-07, -0.8154, 0.3814), (-8.679e-08, -0.8154, -0.04803), (-9.105e-08, -0.8154, 0.04803), (-7.201e-08, -0.8154, -0.3814), (-7.627e-08, -0.8154, -0.2853), (-5.722e-08, -0.8154, -0.7147), (-6.148e-08, -0.8154, -0.6186), (-0.5765, -0.5765, 0.6186), (-0.5765, -0.5765, 0.7147), (-0.5765, -0.5765, 0.2853), (-0.5765, -0.5765, 0.3814), (-0.5765, -0.5765, -0.04803), (-0.5765, -0.5765, 0.04803), (-0.5765, -0.5765, -0.3814), (-0.5765, -0.5765, -0.2853), (-0.5765, -0.5765, -0.7147), (-0.5765, -0.5765, -0.6186), (-0.8154, 4.594e-08, 0.6186), (-0.8154, 4.855e-08, 0.7147), (-0.8154, 3.69e-08, 0.2853), (-0.8154, 3.951e-08, 0.3814), (-0.8154, 2.786e-08, -0.04803), (-0.8154, 3.046e-08, 0.04803), (-0.8154, 1.881e-08, -0.3814), (-0.8154, 2.142e-08, -0.2853), (-0.8154, 9.772e-09, -0.7147), (-0.8154, 1.238e-08, -0.6186), (-0.5765, 0.5765, 0.7147), (-0.5765, 0.5765, 0.6186), (-0.5765, 0.5765, 0.3814), (-0.5765, 0.5765, 0.2853), (-0.5765, 0.5765, 0.04803), (-0.5765, 0.5765, -0.04803), (-0.5765, 0.5765, -0.2853), (-0.5765, 0.5765, -0.3814), (-0.5765, 0.5765, -0.6186), (-0.5765, 0.5765, -0.7147), (-6.32e-08, -0.8903, -0.7147), (-6.573e-08, -0.8903, -0.6186), (-7.877e-08, -0.8903, -0.3814), (-8.13e-08, -0.8903, -0.2853), (-9.377e-08, -0.8903, -0.04803), (-9.631e-08, -0.8903, 0.04803), (-1.066e-07, -0.8903, 0.2853), (-1.091e-07, -0.8903, 0.3814), (-1.232e-07, -0.8903, 0.6186), (-1.257e-07, -0.8903, 0.7147), (0.6295, -0.6295, -0.7147), (0.6295, -0.6295, -0.6186), (0.6295, -0.6295, -0.3814), (0.6295, -0.6295, -0.2853), (0.6295, -0.6295, -0.04803), (0.6295, -0.6295, 0.04803), (0.6295, -0.6295, 0.2853), (0.6295, -0.6295, 0.3814), (0.6295, -0.6295, 0.6186), (0.6295, -0.6295, 0.7147), (0.8903, -1.012e-07, -0.7147), (0.8903, -9.969e-08, -0.6186), (0.8903, -9.236e-08, -0.3814), (0.8903, -9.081e-08, -0.2853), (0.8903, -8.269e-08, -0.04803), (0.8903, -8.114e-08, 0.04803), (0.8903, -7.253e-08, 0.2853), (0.8903, -7.099e-08, 0.3814), (0.8903, -6.449e-08, 0.6186), (0.8903, -6.294e-08, 0.7147), (0.6295, 0.6295, -0.7147), (0.6295, 0.6295, -0.6186), (0.6295, 0.6295, -0.3814), (0.6295, 0.6295, -0.2853), (0.6295, 0.6295, -0.04803), (0.6295, 0.6295, 0.04803), (0.6295, 0.6295, 0.2853), (0.6295, 0.6295, 0.3814), (0.6295, 0.6295, 0.6186), (0.6295, 0.6295, 0.7147), (1.093e-07, 0.5985, -1.414), (0.4232, 0.4232, -1.414), (0.5985, -1.082e-07, -1.414), (0.4232, -0.4232, -1.414), (1.325e-08, -0.5985, -1.414), (-0.4232, -0.4232, -1.414), (-0.5985, -3.112e-08, -1.414), (-0.4232, 0.4232, -1.414), (1.047e-07, 0.5288, -1.414), (0.3739, 0.3739, -1.414), (0.5288, -1.066e-07, -1.414), (0.3739, -0.3739, -1.414), (1.981e-08, -0.5288, -1.414), (-0.3739, -0.3739, -1.414), (-0.5288, -3.852e-08, -1.414), (-0.3739, 0.3739, -1.414), (-9.869e-08, 0.5288, -0.06442), (0.3739, 0.3739, -0.06442), (0.5288, -1.066e-07, -0.06442), (0.3739, -0.3739, -0.06442), (-1.836e-07, -0.5288, -0.06442), (-0.3739, -0.3739, -0.06442), (-0.5288, -3.852e-08, -0.06442), (-0.3739, 0.3739, -0.06442), (0.6601, -0.7034, 0.2843), (0.6601, -0.7034, 0.3804), (0.0306, -0.9642, 0.6177), (0.0306, -0.9642, 0.7137), (0.6071, -0.6504, -1.001), (0.0306, -0.8892, -1.001), (0.0306, -0.8892, 0.999), (0.6071, -0.6504, 0.999), (-0.6601, 0.7034, 0.3804), (-0.0306, 0.9642, 0.3804), (-0.6601, 0.7034, 0.7137), (-0.6601, 0.7034, 0.6177), (-0.6071, 0.6504, -1.001), (-0.0306, 0.8892, -1.001), (-0.0306, 0.8892, 0.999), (-0.6071, 0.6504, 0.999), (0.4538, -0.4971, -1.34), (0.0306, -0.6724, -1.34), (-0.4538, 0.4971, -1.34), (-0.0306, 0.6724, -1.34), (0.0306, -0.5973, 1.743), (0.4007, -0.444, 1.743), (-0.0306, 0.5973, 1.743), (-0.4007, 0.444, 1.743), (0.6601, -0.7034, 0.6177), (0.6601, -0.7034, 0.7137), (0.6601, -0.7034, -0.049), (0.6601, -0.7034, 0.04706), (0.0306, -0.9642, -0.3823), (0.6601, -0.7034, -0.3823), (0.6601, -0.7034, -0.2863), (0.6601, -0.7034, -0.6196), (0.0306, -0.9642, -0.6196), (0.0306, -0.9642, 0.2843), (0.0306, -0.9642, 0.3804), (0.0306, -0.9642, -0.2863), (-0.0306, 0.9642, 0.7137), (-0.0306, 0.9642, 0.6177), (-0.0306, 0.9642, 0.2843), (-0.6601, 0.7034, 0.2843), (-0.0306, 0.9642, 0.04706), (-0.0306, 0.9642, -0.049), (-0.6601, 0.7034, 0.04706), (-0.0306, 0.9642, -0.2863), (-0.0306, 0.9642, -0.3823), (-0.0306, 0.9642, -0.7157), (-0.6601, 0.7034, -0.7157), (-0.6601, 0.7034, -0.6196), (-0.0306, 0.9642, -0.6196), (-0.6601, 0.7034, -0.2863), (-0.6601, 0.7034, -0.3823), (-0.6601, 0.7034, -0.049), (0.0306, -0.9642, -0.049), (0.0306, -0.9642, -0.7157), (0.0306, -0.9642, 0.04706), (0.6601, -0.7034, -0.7157), (0.0306, -0.8892, -0.7157), (0.6071, -0.6504, 0.7137), (0.0306, -0.8892, 0.7137), (-0.0306, 0.8892, -0.3823), (-0.6071, 0.6504, -0.3823), (0.0306, -0.8892, -0.6196), (0.0306, -0.8892, 0.2843), (-0.6071, 0.6504, -0.6196), (-0.0306, 0.8892, -0.6196), (0.6071, -0.6504, 0.2843), (-0.0306, 0.8892, -0.7157), (-0.6071, 0.6504, -0.7157), (-0.6071, 0.6504, -0.2863), (-0.0306, 0.8892, -0.2863), (-0.6071, 0.6504, 0.04706), (-0.0306, 0.8892, 0.04706), (-0.0306, 0.8892, -0.049), (-0.6071, 0.6504, -0.049), (-0.6071, 0.6504, 0.3804), (-0.0306, 0.8892, 0.3804), (-0.0306, 0.8892, 0.2843), (-0.6071, 0.6504, 0.2843), (-0.6071, 0.6504, 0.7137), (-0.0306, 0.8892, 0.7137), (-0.0306, 0.8892, 0.6177), (-0.6071, 0.6504, 0.6177), (0.6071, -0.6504, 0.3804), (0.0306, -0.8892, 0.3804), (0.0306, -0.8892, -0.049), (0.6071, -0.6504, -0.049), (0.6071, -0.6504, -0.6196), (0.6071, -0.6504, -0.7157), (0.6071, -0.6504, -0.2863), (0.0306, -0.8892, -0.2863), (0.0306, -0.8892, -0.3823), (0.6071, -0.6504, -0.3823), (0.6071, -0.6504, 0.04706), (0.0306, -0.8892, 0.04706), (0.0306, -0.8892, 0.6177), (0.6071, -0.6504, 0.6177), (0.4538, -0.4971, -1.415), (0.0306, -0.6724, -1.415), (-0.4538, 0.4971, -1.415), (-0.0306, 0.6724, -1.415), (0.5783, 0.4763, -0.9747), (0.7457, 0.07218, -0.9747), (0.7457, 0.07218, 0.9703), (0.5783, 0.4763, 0.9703), (0.4206, 0.348, -1.304), (0.5435, 0.05136, -1.304), (0.4734, 0.04414, 1.694), (0.366, 0.3035, 1.694), (0.8156, 0.07938, -0.04894), (0.8156, 0.07938, 0.04448), (0.8156, 0.07938, -0.3731), (0.8156, 0.07938, -0.2797), (0.8156, 0.07938, -0.6973), (0.8156, 0.07938, -0.6039), (0.7457, 0.07218, -0.04894), (0.5783, 0.4763, -0.04894), (0.6329, 0.5206, -0.04894), (0.6329, 0.5206, 0.04448), (0.5783, 0.4763, 0.04448), (0.7457, 0.07218, 0.04448), (0.7457, 0.07218, -0.3731), (0.5783, 0.4763, -0.3731), (0.6329, 0.5206, -0.3731), (0.6329, 0.5206, -0.2797), (0.5783, 0.4763, -0.2797), (0.7457, 0.07218, -0.2797), (0.5783, 0.4763, -0.6039), (0.7457, 0.07218, -0.6039), (0.7457, 0.07218, -0.6973), (0.5783, 0.4763, -0.6973), (0.5783, 0.4763, 0.3687), (0.7457, 0.07218, 0.3687), (0.7457, 0.07218, 0.2752), (0.5783, 0.4763, 0.2752), (0.6329, 0.5206, -0.6973), (0.5783, 0.4763, 0.6928), (0.7457, 0.07218, 0.6928), (0.7457, 0.07218, 0.5994), (0.5783, 0.4763, 0.5994), (0.8156, 0.07938, 0.2752), (0.8156, 0.07938, 0.3687), (0.8156, 0.07938, 0.5994), (0.8156, 0.07938, 0.6928), (0.6329, 0.5206, -0.6039), (0.6329, 0.5206, 0.2752), (0.6329, 0.5206, 0.3687), (0.6329, 0.5206, 0.5994), (0.6329, 0.5206, 0.6928), (0.4206, 0.348, -1.377), (0.5435, 0.05136, -1.377)], [], [(95, 179, 356, 347), (177, 176, 324, 325), (95, 92, 102, 105), (6, 110, 303, 220), (115, 112, 122, 125), (125, 122, 132, 135), (43, 42, 253, 252), (80, 1, 3, 83), (135, 132, 143, 144), (196, 195, 312, 313), (12, 14, 23, 22), (10, 12, 22, 21), (8, 10, 21, 20), (111, 108, 307, 302), (4, 6, 19, 18), (185, 89, 340, 339), (0, 2, 17, 16), (25, 24, 31, 30, 29, 28, 27, 26), (15, 13, 30, 31), (13, 11, 29, 30), (11, 9, 28, 29), (109, 106, 301, 304), (7, 5, 26, 27), (182, 183, 359, 350), (3, 1, 24, 25), (70, 69, 68, 71), (12, 140, 151, 14), (141, 138, 149, 150), (139, 136, 147, 148), (137, 134, 145, 146), (72, 75, 88, 91), (74, 77, 86, 89), (76, 79, 84, 87), (78, 81, 82, 85), (50, 73, 282, 261), (133, 13, 15, 142), (10, 130, 140, 12), (131, 128, 138, 141), (129, 126, 136, 139), (127, 124, 134, 137), (123, 11, 13, 133), (8, 120, 130, 10), (121, 118, 128, 131), (119, 116, 126, 129), (117, 114, 124, 127), (113, 9, 11, 123), (162, 163, 247, 271), (107, 104, 281, 308), (105, 102, 311, 298), (16, 192, 315, 235), (103, 7, 223, 273), (4, 100, 110, 6), (101, 98, 108, 111), (99, 96, 106, 109), (97, 94, 104, 107), (93, 5, 7, 103), (176, 96, 330, 324), (101, 173, 329, 343), (2, 90, 345, 316), (97, 177, 325, 335), (115, 159, 250, 299), (143, 52, 227, 297), (199, 23, 234, 314), (157, 156, 268, 270), (169, 105, 298, 217), (99, 109, 165, 175), (72, 91, 183, 51), (139, 148, 65, 66), (117, 157, 270, 309), (117, 127, 36, 157), (90, 182, 350, 345), (110, 100, 172, 162), (18, 194, 365, 321), (151, 140, 71, 68), (20, 196, 313, 233), (128, 118, 154, 39), (101, 111, 163, 173), (155, 154, 244, 251), (119, 129, 38, 155), (3, 25, 323, 319), (141, 150, 69, 70), (195, 19, 232, 312), (190, 191, 363, 362), (153, 152, 269, 248), (130, 120, 152, 41), (167, 107, 308, 243), (159, 158, 249, 250), (121, 131, 40, 153), (85, 82, 354, 346), (1, 80, 295, 230), (25, 26, 322, 323), (52, 53, 226, 227), (132, 122, 33, 55), (74, 49, 259, 285), (142, 15, 231, 294), (123, 133, 54, 32), (193, 17, 320, 364), (42, 81, 296, 253), (26, 5, 318, 322), (144, 143, 297, 290), (134, 124, 35, 59), (65, 148, 284, 265), (143, 132, 55, 52), (125, 135, 58, 34), (181, 180, 357, 358), (0, 73, 90, 2), (66, 65, 64, 67), (62, 61, 60, 63), (58, 57, 56, 59), (54, 53, 52, 55), (164, 165, 246, 245), (108, 164, 245, 307), (81, 78, 291, 296), (53, 142, 294, 226), (146, 145, 293, 286), (40, 70, 71, 41), (38, 66, 67, 39), (36, 62, 63, 37), (34, 58, 59, 35), (32, 54, 55, 33), (153, 40, 41, 152), (155, 38, 39, 154), (157, 36, 37, 156), (159, 34, 35, 158), (161, 32, 33, 160), (166, 167, 243, 242), (80, 43, 252, 295), (45, 44, 254, 225), (170, 171, 241, 240), (79, 76, 287, 292), (173, 163, 162, 172), (175, 165, 164, 174), (177, 167, 166, 176), (179, 169, 168, 178), (181, 171, 170, 180), (187, 87, 334, 333), (180, 92, 353, 357), (17, 2, 316, 320), (172, 100, 344, 328), (188, 189, 361, 360), (51, 183, 182, 50), (49, 185, 184, 48), (47, 187, 186, 46), (45, 189, 188, 44), (43, 191, 190, 42), (126, 116, 156, 37), (72, 51, 264, 280), (90, 73, 50, 182), (108, 98, 174, 164), (149, 138, 67, 64), (74, 89, 185, 49), (115, 125, 34, 159), (165, 109, 304, 246), (88, 75, 48, 184), (97, 107, 167, 177), (124, 114, 158, 35), (137, 146, 61, 62), (76, 87, 187, 47), (106, 96, 176, 166), (131, 141, 70, 40), (86, 77, 46, 186), (113, 123, 32, 161), (140, 130, 41, 71), (147, 136, 63, 60), (78, 85, 189, 45), (95, 105, 169, 179), (122, 112, 160, 33), (84, 79, 44, 188), (104, 94, 178, 168), (129, 139, 66, 38), (135, 144, 57, 58), (80, 83, 191, 43), (148, 147, 289, 284), (138, 128, 39, 67), (82, 81, 42, 190), (93, 103, 171, 181), (51, 50, 261, 264), (145, 134, 59, 56), (102, 92, 180, 170), (127, 137, 62, 36), (77, 74, 285, 288), (136, 126, 37, 63), (133, 142, 53, 54), (82, 190, 362, 354), (69, 150, 279, 263), (16, 17, 193, 192), (18, 19, 195, 194), (20, 21, 197, 196), (22, 23, 199, 198), (87, 84, 349, 334), (44, 79, 292, 254), (21, 22, 198, 197), (150, 149, 276, 279), (199, 192, 200, 207), (207, 200, 208, 215), (197, 198, 206, 205), (195, 196, 204, 203), (193, 194, 202, 201), (198, 199, 207, 206), (196, 197, 205, 204), (194, 195, 203, 202), (192, 193, 201, 200), (208, 209, 210, 211, 212, 213, 214, 215), (205, 206, 214, 213), (203, 204, 212, 211), (201, 202, 210, 209), (206, 207, 215, 214), (204, 205, 213, 212), (202, 203, 211, 210), (200, 201, 209, 208), (298, 311, 310, 299), (230, 231, 239, 238), (228, 229, 235, 234), (220, 221, 233, 232), (222, 223, 237, 236), (294, 231, 230, 295), (220, 303, 272, 221), (302, 307, 306, 277), (304, 301, 300, 305), (308, 281, 278, 309), (273, 223, 222, 274), (228, 283, 282, 229), (279, 276, 275, 280), (284, 289, 288, 285), (286, 293, 292, 287), (290, 297, 296, 291), (292, 293, 255, 254), (290, 291, 225, 224), (288, 289, 267, 257), (310, 311, 240, 218), (286, 287, 256, 258), (273, 274, 219, 241), (275, 276, 266, 260), (278, 281, 216, 249), (284, 285, 259, 265), (298, 299, 250, 217), (282, 283, 262, 261), (300, 301, 242, 268), (279, 280, 264, 263), (308, 309, 270, 243), (263, 264, 261, 262), (265, 259, 260, 266), (258, 256, 257, 267), (224, 225, 254, 255), (226, 252, 253, 227), (247, 248, 269, 271), (246, 251, 244, 245), (243, 270, 268, 242), (217, 250, 249, 216), (241, 219, 218, 240), (294, 295, 252, 226), (296, 297, 227, 253), (302, 277, 248, 247), (272, 303, 271, 269), (304, 305, 251, 246), (306, 307, 245, 244), (232, 233, 313, 312), (234, 235, 315, 314), (76, 47, 256, 287), (151, 68, 262, 283), (9, 113, 274, 222), (47, 46, 257, 256), (61, 146, 286, 258), (112, 115, 299, 310), (114, 117, 309, 278), (192, 199, 314, 315), (49, 48, 260, 259), (23, 14, 228, 234), (116, 119, 305, 300), (102, 170, 240, 311), (0, 16, 235, 229), (118, 121, 277, 306), (152, 120, 272, 269), (160, 112, 310, 218), (120, 8, 221, 272), (171, 103, 273, 241), (8, 20, 233, 221), (19, 6, 220, 232), (113, 161, 219, 274), (119, 155, 251, 305), (48, 75, 275, 260), (147, 60, 267, 289), (46, 77, 288, 257), (149, 64, 266, 276), (163, 111, 302, 247), (68, 69, 263, 262), (27, 28, 236, 237), (121, 153, 248, 277), (154, 118, 306, 244), (156, 116, 300, 268), (64, 65, 265, 266), (78, 45, 225, 291), (60, 61, 258, 267), (57, 144, 290, 224), (106, 166, 242, 301), (31, 24, 238, 239), (24, 1, 230, 238), (56, 57, 224, 255), (15, 31, 239, 231), (73, 0, 229, 282), (110, 162, 271, 303), (158, 114, 278, 249), (28, 9, 222, 236), (14, 151, 283, 228), (7, 27, 237, 223), (75, 72, 280, 275), (168, 169, 217, 216), (104, 168, 216, 281), (161, 160, 218, 219), (145, 56, 255, 293), (351, 319, 318, 352), (346, 354, 353, 347), (316, 317, 321, 320), (318, 319, 323, 322), (316, 345, 344, 317), (342, 337, 336, 343), (340, 331, 330, 341), (334, 349, 348, 335), (353, 354, 362, 357), (351, 352, 358, 363), (348, 349, 360, 355), (346, 347, 356, 361), (330, 331, 332, 324), (334, 335, 325, 333), (336, 337, 338, 326), (340, 341, 327, 339), (344, 345, 350, 328), (359, 329, 328, 350), (339, 327, 326, 338), (333, 325, 324, 332), (361, 356, 355, 360), (363, 358, 357, 362), (342, 343, 329, 359), (320, 321, 365, 364), (183, 91, 342, 359), (174, 98, 336, 326), (175, 174, 326, 327), (86, 186, 332, 331), (189, 85, 346, 361), (83, 3, 319, 351), (91, 88, 337, 342), (173, 172, 328, 329), (184, 185, 339, 338), (5, 93, 352, 318), (99, 175, 327, 341), (92, 95, 347, 353), (88, 184, 338, 337), (94, 97, 335, 348), (89, 86, 331, 340), (93, 181, 358, 352), (186, 187, 333, 332), (84, 188, 360, 349), (96, 99, 341, 330), (191, 83, 351, 363), (194, 193, 364, 365), (178, 94, 348, 355), (98, 101, 343, 336), (179, 178, 355, 356), (100, 4, 317, 344), (4, 18, 321, 317)])
me_cylinder_003.polygons.foreach_set('use_smooth', [True] * 360)
me_cylinder_003.materials.append(mat_material_011)
me_cylinder_003.use_remesh_preserve_volume = False
me_cylinder_003.use_remesh_preserve_attributes = False
me_cylinder_003.use_mirror_vertex_groups = False
me_cylinder_003.update()
me_cylinder_004 = bpy.data.meshes.new('Cylinder.004')
me_cylinder_004.from_pydata([(-0.4916, 0.4916, -0.01697), (-5.303e-08, 0.6953, -0.01697), (-0.6953, 1.639e-09, -0.01697), (-0.4916, -0.4916, -0.01697), (-1.138e-07, -0.6953, -0.01697), (0.4916, -0.4916, -0.01697), (0.6953, -3.704e-08, -0.01697), (0.4916, 0.4916, -0.01697), (-0.2458, 0.5935, -0.01697), (0.5935, 0.2458, -0.01697), (0.2458, -0.5935, -0.01697), (-0.5935, -0.2458, -0.01697), (-0.5935, -0.2458, -0.15), (-0.4916, -0.4916, -0.15), (0.2458, -0.5935, -0.15), (0.4916, -0.4916, -0.15), (0.5935, 0.2458, -0.15), (0.4916, 0.4916, -0.15), (-0.2458, 0.5935, -0.15), (-0.4916, 0.4916, -0.15), (3.16e-08, 0.6953, -0.15), (0.6953, -3.83e-08, -0.15), (-2.918e-08, -0.6953, -0.15), (-0.6953, 3.811e-10, -0.15), (-0.6352, -0.2631, -0.15), (-0.5262, -0.5262, -0.15), (0.2631, -0.6352, -0.15), (0.5262, -0.5262, -0.15), (0.6352, 0.2631, -0.15), (0.5262, 0.5262, -0.15), (-0.2631, 0.6352, -0.15), (-0.5262, 0.5262, -0.15), (2.879e-08, 0.7441, -0.15), (0.7441, -4.146e-08, -0.15), (-3.627e-08, -0.7441, -0.15), (-0.7441, -5.667e-11, -0.15), (-0.6352, -0.2631, -0.2558), (-0.5262, -0.5262, -0.2558), (0.2631, -0.6352, -0.2558), (0.5262, -0.5262, -0.2558), (0.6352, 0.2631, -0.2558), (0.5262, 0.5262, -0.2558), (-0.2631, 0.6352, -0.2558), (-0.5262, 0.5262, -0.2558), (2.904e-08, 0.7441, -0.2558), (0.7441, -4.146e-08, -0.2558), (-3.602e-08, -0.7441, -0.2558), (-0.7441, -5.667e-11, -0.2558), (-0.66, -0.2734, -0.01697), (-0.5468, -0.5468, -0.01697), (0.2734, -0.66, -0.01697), (0.5468, -0.5468, -0.01697), (0.66, 0.2734, -0.01697), (0.5468, 0.5468, -0.01697), (-0.2734, 0.66, -0.01697), (-0.5468, 0.5468, -0.01697), (-5.035e-08, 0.7733, -0.01697), (0.7733, -3.567e-08, -0.01697), (-1.18e-07, -0.7733, -0.01697), (-0.7733, 7.348e-09, -0.01697), (-0.66, -0.2734, 0.07969), (-0.5468, -0.5468, 0.07969), (0.2734, -0.66, 0.07969), (0.5468, -0.5468, 0.07969), (0.66, 0.2734, 0.07969), (0.5468, 0.5468, 0.07969), (-0.2734, 0.66, 0.07969), (-0.5468, 0.5468, 0.07969), (-4.814e-08, 0.7733, 0.07969), (0.7733, -4.144e-08, 0.07969), (-1.157e-07, -0.7733, 0.07969), (-0.7733, 1.58e-09, 0.07969)], [], [(3, 4, 58, 49), (15, 14, 26, 27), (4, 3, 13, 22), (9, 6, 21, 16), (7, 9, 16, 17), (11, 2, 23, 12), (6, 5, 15, 21), (0, 8, 18, 19), (2, 0, 19, 23), (3, 11, 12, 13), (10, 4, 22, 14), (1, 7, 17, 20), (8, 1, 20, 18), (5, 10, 14, 15), (30, 32, 44, 42), (22, 13, 25, 34), (16, 21, 33, 28), (17, 16, 28, 29), (12, 23, 35, 24), (21, 15, 27, 33), (19, 18, 30, 31), (23, 19, 31, 35), (13, 12, 24, 25), (14, 22, 34, 26), (20, 17, 29, 32), (18, 20, 32, 30), (36, 47, 43, 42, 44, 41, 40, 45, 39, 38, 46, 37), (27, 26, 38, 39), (34, 25, 37, 46), (28, 33, 45, 40), (29, 28, 40, 41), (24, 35, 47, 36), (33, 27, 39, 45), (31, 30, 42, 43), (35, 31, 43, 47), (25, 24, 36, 37), (26, 34, 46, 38), (32, 29, 41, 44), (59, 48, 60, 71), (6, 9, 52, 57), (9, 7, 53, 52), (2, 11, 48, 59), (5, 6, 57, 51), (8, 0, 55, 54), (0, 2, 59, 55), (11, 3, 49, 48), (4, 10, 50, 58), (7, 1, 56, 53), (1, 8, 54, 56), (10, 5, 51, 50), (60, 61, 70, 62, 63, 69, 64, 65, 68, 66, 67, 71), (51, 57, 69, 63), (54, 55, 67, 66), (55, 59, 71, 67), (48, 49, 61, 60), (58, 50, 62, 70), (53, 56, 68, 65), (56, 54, 66, 68), (50, 51, 63, 62), (49, 58, 70, 61), (57, 52, 64, 69), (52, 53, 65, 64)])
me_cylinder_004.polygons.foreach_set('material_index', [1, 1, 0, 0, 0, 0, 0, 0, 0, 0, 0, 0, 0, 0, 1, 1, 1, 1, 1, 1, 1, 1, 1, 1, 1, 1, 1, 1, 1, 1, 1, 1, 1, 1, 1, 1, 1, 1, 1, 1, 1, 1, 1, 1, 1, 1, 1, 1, 1, 1, 1, 1, 1, 1, 1, 1, 1, 1, 1, 1, 1, 1])
me_cylinder_004.materials.append(mat_material_007)
me_cylinder_004.materials.append(mat_material_009)
me_cylinder_004.use_remesh_preserve_volume = False
me_cylinder_004.use_remesh_preserve_attributes = False
me_cylinder_004.use_mirror_vertex_groups = False
me_cylinder_004.update()

# ---- objects
ob_point_001 = bpy.data.objects.new('Point.001', light_point_001)
ob_point = bpy.data.objects.new('Point', light_point)
ob_sun = bpy.data.objects.new('Sun', light_sun)
ob_camera = bpy.data.objects.new('Camera', cam_camera)
ob_cube_007 = bpy.data.objects.new('Cube.007', me_cube_000)
ob_cylinder = bpy.data.objects.new('Cylinder', me_cylinder_017)
ob_cylinder_001 = bpy.data.objects.new('Cylinder.001', me_cylinder_015)
ob_cylinder_002 = bpy.data.objects.new('Cylinder.002', me_cylinder_012)
ob_cube = bpy.data.objects.new('Cube', me_cube_009)
ob_cube_001 = bpy.data.objects.new('Cube.001', me_cube_006)
ob_cube_002 = bpy.data.objects.new('Cube.002', me_cube_005)
ob_cube_003 = bpy.data.objects.new('Cube.003', me_cube_003)
ob_cube_005 = bpy.data.objects.new('Cube.005', me_cube_000)
ob_cylinder_003 = bpy.data.objects.new('Cylinder.003', me_cylinder_010)
ob_cylinder_004 = bpy.data.objects.new('Cylinder.004', me_cylinder_009)
ob_cylinder_009 = bpy.data.objects.new('Cylinder.009', me_cylinder_008)
ob_cylinder_010 = bpy.data.objects.new('Cylinder.010', me_cylinder_007)
ob_cylinder_011 = bpy.data.objects.new('Cylinder.011', me_cylinder_006)
ob_cylinder_012 = bpy.data.objects.new('Cylinder.012', me_cylinder_003)
ob_cylinder_013 = bpy.data.objects.new('Cylinder.013', me_cylinder_008)
ob_cylinder_014 = bpy.data.objects.new('Cylinder.014', me_cylinder_007)
ob_cylinder_015 = bpy.data.objects.new('Cylinder.015', me_cylinder_004)

# ---- transforms, parenting, visibility, modifiers, constraints
ob_point_001.location = (-2.549, -4.646, 8.511)
ob_point_001.lineart.crease_threshold = 0.0
ob_point.location = (-1.727, -1.144e-06, 8.511)
ob_point.lineart.crease_threshold = 0.0
ob_sun.location = (15.0, 13.0, 18.0)
ob_sun.rotation_euler = (2.079e-08, 1.134, 0.8727)
ob_sun.lineart.crease_threshold = 0.0
ob_camera.location = (0.0, 0.0, 30.0)
ob_camera.lock_rotations_4d = False
ob_camera.empty_display_type = 'ARROWS'
ob_camera.color = (0.0, 0.0, 0.0, 0.0)
ob_camera.hide_viewport = True
ob_camera.display_type = 'WIRE'
ob_camera.lineart.crease_threshold = 0.0
ob_cube_007.location = (1.42e-14, 1.5, -0.9703)
ob_cube_007.rotation_euler = (-2.687e-07, 3.142, -2.741e-14)
ob_cube_007.scale = (0.2, 0.2, 0.2)
ob_cube_007.lineart.crease_threshold = 0.0
_m = ob_cube_007.modifiers.new('Bevel', 'BEVEL')
_m.limit_method = 'NONE'
_m.spread = 0.0
ob_cylinder.location = (0.0, -1.0, 0.0)
ob_cylinder.rotation_euler = (1.571, -0.3927, -5.566e-08)
ob_cylinder.lineart.crease_threshold = 0.0
_m = ob_cylinder.modifiers.new('Bevel', 'BEVEL')
_m.width = 0.043
_m.width_pct = 0.043
_m.spread = 0.0
_m = ob_cylinder.modifiers.new('Subsurf', 'SUBSURF')
_m.uv_smooth = 'PRESERVE_CORNERS'
_m.quality = 2
_m.show_only_control_edges = False
ob_cylinder_001.location = (0.0, 1.0, 0.0)
ob_cylinder_001.rotation_euler = (1.571, -3.538e-05, -4.757e-12)
ob_cylinder_001.scale = (1.261, 1.049, 1.0)
ob_cylinder_001.lineart.crease_threshold = 0.0
_m = ob_cylinder_001.modifiers.new('Bevel', 'BEVEL')
_m.width = 0.02
_m.width_pct = 0.02
_m.segments = 2
_m.limit_method = 'NONE'
_m.spread = 0.0
ob_cylinder_002.location = (0.0, 3.5, 0.0)
ob_cylinder_002.rotation_euler = (1.571, -6.026e-05, -3.142)
ob_cylinder_002.scale = (0.8824, 0.7345, 0.7)
ob_cylinder_002.lineart.crease_threshold = 0.0
_m = ob_cylinder_002.modifiers.new('Bevel', 'BEVEL')
_m.width = 0.043
_m.width_pct = 0.043
_m.spread = 0.0
_m = ob_cylinder_002.modifiers.new('Subsurf', 'SUBSURF')
_m.uv_smooth = 'PRESERVE_CORNERS'
_m.quality = 2
_m.show_only_control_edges = False
ob_cube.location = (-1.49, 0.5044, -0.4756)
ob_cube.rotation_euler = (0.0, -0.7854, 0.6109)
ob_cube.lineart.crease_threshold = 0.0
_m = ob_cube.modifiers.new('Bevel', 'BEVEL')
_m.width = 0.008
_m.width_pct = 0.008
_m.limit_method = 'NONE'
_m.spread = 0.0
_m = ob_cube.modifiers.new('Array', 'ARRAY')
_m.count = 5
_m.use_constant_offset = True
_m.constant_offset_displace = (0.05, 0.1, -0.05)
_m.use_relative_offset = False
_m = ob_cube.modifiers.new('Mirror', 'MIRROR')
_m.mirror_object = ob_cylinder_002
ob_cube_001.location = (0.0, 0.8866, -0.2)
ob_cube_001.rotation_euler = (-2.773e-07, -2.793, 4.89e-08)
ob_cube_001.scale = (1.0, 1.0, 0.1)
ob_cube_001.lineart.crease_threshold = 0.0
_m = ob_cube_001.modifiers.new('Bevel', 'BEVEL')
_m.limit_method = 'NONE'
_m.spread = 0.0
_m = ob_cube_001.modifiers.new('Mirror', 'MIRROR')
_m.mirror_object = ob_cylinder_002
ob_cube_002.location = (-0.9519, 1.514, 0.1507)
ob_cube_002.rotation_euler = (0.1085, 0.2973, 0.2997)
ob_cube_002.lineart.crease_threshold = 0.0
_m = ob_cube_002.modifiers.new('Bevel', 'BEVEL')
_m.width = 0.02
_m.width_pct = 0.02
_m.limit_method = 'NONE'
_m.spread = 0.0
_m = ob_cube_002.modifiers.new('Mirror', 'MIRROR')
_m.mirror_object = ob_cylinder_002
ob_cube_003.location = (0.0, 1.0, 0.0)
ob_cube_003.rotation_euler = (-2.773e-07, -3.491, -4.89e-08)
ob_cube_003.scale = (1.0, 1.0, 0.1)
ob_cube_003.lineart.crease_threshold = 0.0
_m = ob_cube_003.modifiers.new('Bevel', 'BEVEL')
_m.limit_method = 'NONE'
_m.spread = 0.0
_m = ob_cube_003.modifiers.new('Mirror', 'MIRROR')
_m.mirror_object = ob_cylinder_002
ob_cube_005.location = (-1.3, 0.6371, -0.2681)
ob_cube_005.rotation_euler = (8.623e-09, -0.3491, -4.89e-08)
ob_cube_005.scale = (0.2, 0.2, 0.2)
ob_cube_005.lineart.crease_threshold = 0.0
_m = ob_cube_005.modifiers.new('Bevel', 'BEVEL')
_m.width = 0.05
_m.width_pct = 0.05
_m.limit_method = 'NONE'
_m.spread = 0.0
_m = ob_cube_005.modifiers.new('Mirror', 'MIRROR')
_m.mirror_object = ob_cylinder_002
ob_cylinder_003.location = (3.091e-05, 3.465, 0.5475)
ob_cylinder_003.rotation_euler = (1.566, -6.025e-05, -3.142)
ob_cylinder_003.scale = (0.8824, 0.7345, 0.7)
ob_cylinder_003.lineart.crease_threshold = 0.0
_m = ob_cylinder_003.modifiers.new('Bevel', 'BEVEL')
_m.width = 0.01
_m.width_pct = 0.01
_m.spread = 0.0
_m = ob_cylinder_003.modifiers.new('Subsurf', 'SUBSURF')
_m.uv_smooth = 'PRESERVE_CORNERS'
_m.quality = 2
_m.show_only_control_edges = False
ob_cylinder_004.location = (0.0, -0.2415, 0.0)
ob_cylinder_004.rotation_euler = (1.571, -0.3924, -5.561e-08)
ob_cylinder_004.scale = (0.7, 0.7, 0.07)
ob_cylinder_004.lineart.crease_threshold = 0.0
_m = ob_cylinder_004.modifiers.new('Bevel', 'BEVEL')
_m.width = 0.05
_m.width_pct = 0.05
_m.limit_method = 'NONE'
_m.spread = 0.0
ob_cylinder_009.location = (-1.3, 1.887, -0.2681)
ob_cylinder_009.rotation_euler = (1.571, -0.3491, -4.89e-08)
ob_cylinder_009.scale = (0.1, 0.1, 1.06)
ob_cylinder_009.lineart.crease_threshold = 0.0
_m = ob_cylinder_009.modifiers.new('Bevel', 'BEVEL')
_m.width = 0.043
_m.width_pct = 0.043
_m.angle_limit = 0.8988
_m.spread = 0.0
_m = ob_cylinder_009.modifiers.new('Subsurf', 'SUBSURF')
_m.uv_smooth = 'PRESERVE_CORNERS'
_m.quality = 1
_m.render_levels = 1
_m.show_only_control_edges = False
_m = ob_cylinder_009.modifiers.new('Mirror', 'MIRROR')
_m.mirror_object = ob_cylinder_002
ob_cylinder_010.location = (0.5737, 3.846, 3.707e-07)
ob_cylinder_010.rotation_euler = (1.571, 3.142, -0.2447)
ob_cylinder_010.scale = (-0.03, 0.03, 1.023)
ob_cylinder_010.lineart.crease_threshold = 0.0
ob_cylinder_011.location = (2.087e-07, 0.6104, -9.112e-08)
ob_cylinder_011.rotation_euler = (1.571, -2.721e-05, -5.142e-08)
ob_cylinder_011.lineart.crease_threshold = 0.0
_m = ob_cylinder_011.modifiers.new('Bevel', 'BEVEL')
_m.width = 0.03
_m.width_pct = 0.03
_m.spread = 0.0
ob_cylinder_012.location = (-0.5616, -2.372, 0.0)
ob_cylinder_012.rotation_euler = (1.571, -1.178, -3.142)
ob_cylinder_012.scale = (0.48, 0.48, 0.48)
ob_cylinder_012.lineart.crease_threshold = 0.0
_m = ob_cylinder_012.modifiers.new('Bevel', 'BEVEL')
_m.width = 0.043
_m.width_pct = 0.043
_m.angle_limit = 0.8639
_m.spread = 0.0
_m = ob_cylinder_012.modifiers.new('Subsurf', 'SUBSURF')
_m.uv_smooth = 'PRESERVE_CORNERS'
_m.quality = 1
_m.render_levels = 1
_m.show_only_control_edges = False
_m = ob_cylinder_012.modifiers.new('Mirror', 'MIRROR')
_m.mirror_object = ob_cylinder_002
ob_cylinder_013.location = (-1.42e-14, 2.9, -1.013)
ob_cylinder_013.rotation_euler = (1.571, 3.142, -2.741e-14)
ob_cylinder_013.scale = (0.1, 0.1, 1.06)
ob_cylinder_013.lineart.crease_threshold = 0.0
_m = ob_cylinder_013.modifiers.new('Bevel', 'BEVEL')
_m.width = 0.043
_m.width_pct = 0.043
_m.angle_limit = 0.8988
_m.spread = 0.0
_m = ob_cylinder_013.modifiers.new('Subsurf', 'SUBSURF')
_m.uv_smooth = 'PRESERVE_CORNERS'
_m.quality = 1
_m.render_levels = 1
_m.show_only_control_edges = False
ob_cylinder_014.location = (-0.5737, 3.846, 4.675e-07)
ob_cylinder_014.rotation_euler = (1.571, 3.142, 0.2447)
ob_cylinder_014.scale = (0.03, 0.03, 1.023)
ob_cylinder_014.lineart.crease_threshold = 0.0
ob_cylinder_015.location = (2.087e-07, 2.457, -9.112e-08)
ob_cylinder_015.rotation_euler = (1.571, -2.721e-05, -5.142e-08)
ob_cylinder_015.scale = (0.9575, 0.8596, 0.9048)
ob_cylinder_015.lineart.crease_threshold = 0.0
_m = ob_cylinder_015.modifiers.new('Bevel', 'BEVEL')
_m.width = 0.03
_m.width_pct = 0.03
_m.spread = 0.0

# ---- collection membership
col_collection_1.objects.link(ob_point_001)
col_collection_1.objects.link(ob_point)
col_collection_1.objects.link(ob_sun)
col_collection_1.objects.link(ob_camera)
col_collection_1.objects.link(ob_cube_007)
col_collection_1.objects.link(ob_cylinder)
col_collection_1.objects.link(ob_cylinder_001)
col_collection_1.objects.link(ob_cylinder_002)
col_collection_1.objects.link(ob_cube)
col_collection_1.objects.link(ob_cube_001)
col_collection_1.objects.link(ob_cube_002)
col_collection_1.objects.link(ob_cube_003)
col_collection_1.objects.link(ob_cube_005)
col_collection_1.objects.link(ob_cylinder_003)
col_collection_1.objects.link(ob_cylinder_004)
col_collection_1.objects.link(ob_cylinder_009)
col_collection_1.objects.link(ob_cylinder_010)
col_collection_1.objects.link(ob_cylinder_011)
col_collection_1.objects.link(ob_cylinder_012)
col_collection_1.objects.link(ob_cylinder_013)
col_collection_1.objects.link(ob_cylinder_014)
col_collection_1.objects.link(ob_cylinder_015)

# ---- scene / render settings (as saved in the file)
scene.camera = ob_camera
scene.frame_start = 1; scene.frame_end = 250; scene.frame_set(1)
scene.render.engine = 'BLENDER_EEVEE_NEXT'
scene.render.image_settings.compression = 90
scene.render.resolution_x = 1600
scene.render.resolution_y = 1600
scene.render.resolution_percentage = 50
scene.render.dither_intensity = 0.0
scene.render.film_transparent = True
scene.cycles.use_denoising = False
scene.cycles.samples = 10
scene.cycles.sampling_pattern = 'TABULATED_SOBOL'
scene.cycles.light_sampling_threshold = 0.0
scene.cycles.use_adaptive_sampling = False
scene.cycles.use_light_tree = False
scene.cycles.blur_glossy = 0.0
scene.cycles.volume_bounces = 1
scene.cycles.pixel_filter_type = 'GAUSSIAN'
scene.cycles.sample_clamp_indirect = 0.0
scene.view_settings.view_transform = 'Standard'
bpy.context.view_layer.update()
